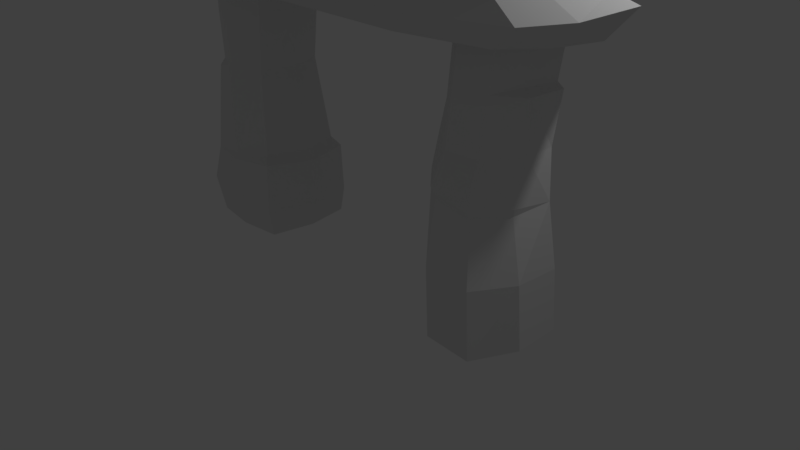 # Source: Rock1.blend  (saved by Blender 2.79.0; exported with 4.5.12 LTS)
import bpy
from mathutils import Matrix  # noqa: F401  (used for matrix-valued properties, if any)

bpy.ops.wm.read_factory_settings(use_empty=True)
scene = bpy.context.scene
scene.name = 'Scene'

# ---- collections
col_collection_1 = bpy.data.collections.new('Collection 1'); scene.collection.children.link(col_collection_1)

# ---- materials (node trees are filled in below, after node groups)
mat_rock_arch_01 = bpy.data.materials.new('Rock_Arch_01')
mat_rock_arch_01.alpha_threshold = 0.0
mat_rock_arch_01.use_transparent_shadow = False
mat_rock_arch_01.roughness = 0.5

# ---- material node trees

# ---- world
world_world = bpy.data.worlds.new('World'); scene.world = world_world
world_world.color = (0.05088, 0.05088, 0.05088)
world_world.use_sun_shadow = False
world_world.sun_shadow_jitter_overblur = 0.0
world_world.cycles.sampling_method = 'MANUAL'

# ---- cameras
cam_camera = bpy.data.cameras.new('Camera')
cam_camera.clip_end = 100.0
cam_camera.lens = 35.0
cam_camera.sensor_width = 32.0
cam_camera.sensor_height = 18.0
cam_camera.ortho_scale = 7.314
cam_camera.dof.focus_distance = 0.0
cam_camera.dof.aperture_fstop = 128.0

# ---- lights
light_lamp = bpy.data.lights.new('Lamp', 'POINT')
light_lamp.transmission_factor = 0.0
light_lamp.cutoff_distance = 30.0
light_lamp.energy = 100.0
light_lamp.shadow_buffer_clip_start = 1.001
light_lamp.shadow_soft_size = 0.1
light_lamp.shadow_maximum_resolution = 0.006
light_lamp.use_absolute_resolution = True

# ---- meshes
me_rock_arch_01 = bpy.data.meshes.new('Rock_Arch_01')
me_rock_arch_01.from_pydata([(1.464, 0.8757, -0.1421), (1.812, 1.739, -0.3816), (1.753, 0.8607, -0.5873), (1.484, 0.8809, 0.4398), (1.916, 1.694, 0.7722), (1.517, 1.727, 0.4218), (2.478, 0.8633, 0.8821), (2.609, 1.574, 0.3823), (2.368, 1.6, 0.7558), (2.387, 2.716, 0.6119), (2.622, 2.18, 0.2409), (2.61, 2.763, 0.2485), (2.663, 2.774, -0.1992), (2.278, 2.178, -0.4032), (2.291, 2.768, -0.4993), (1.578, 2.499, -0.07734), (1.835, 2.178, -0.3458), (1.522, 2.179, -0.04592), (1.568, 2.54, 0.2757), (1.942, 2.171, 0.6868), (1.947, 2.648, 0.6215), (1.513, 1.794, 0.4213), (1.913, 1.826, 0.8452), (2.623, 1.659, 0.3892), (2.736, 0.8421, 0.3766), (2.478, 0.003699, 0.8333), (2.733, 0.001704, 0.2868), (1.856, 0.003414, 0.7955), (1.867, 0.8718, 0.8443), (1.446, -0.000532, -0.23), (2.325, 0.8491, -0.5807), (2.714, -0.000582, -0.3206), (2.318, -0.001876, -0.6411), (1.499, 0.00177, 0.3797), (2.374, 1.758, 0.824), (2.355, 2.171, 0.6426), (1.836, 2.613, -0.3675), (2.675, 1.613, -0.1056), (2.724, 0.807, -0.2272), (1.561, 1.79, -0.03177), (1.517, 2.169, 0.3239), (2.622, 2.179, -0.136), (2.289, 1.717, -0.4154), (2.564, 3.302, 0.2367), (2.591, 2.821, -0.1852), (2.641, 3.3, -0.2137), (1.596, 3.301, 0.2238), (1.841, 3.299, -0.4963), (2.28, 2.815, -0.3833), (1.948, 3.303, 0.5455), (2.379, 2.81, 0.5767), (2.402, 3.303, 0.5409), (1.62, 3.3, -0.1314), (2.285, 3.299, -0.5225), (2.522, 2.842, 0.24), (-1.908, 1.012, 0.641), (-2.466, 0.9317, 0.5402), (-1.902, 0.95, 0.682), (-1.38, 1.091, 0.5189), (-1.098, 0.969, -0.0111), (-1.198, 1.089, -0.01197), (-1.915, 0.8432, -0.6924), (-1.383, 1.087, -0.5481), (-1.283, 0.9667, -0.6331), (-2.342, 2.825, 0.4477), (-2.002, 2.18, 0.5925), (-1.948, 2.95, 0.5736), (-1.309, 2.908, -0.005404), (-1.508, 2.18, 0.4302), (-1.398, 2.178, -0.009771), (-1.976, 2.681, -0.7075), (-1.573, 2.176, -0.4768), (-2.001, 2.175, -0.6564), (-2.368, 2.68, -0.6114), (-2.584, 2.167, -0.02397), (-2.543, 2.814, -0.02227), (-2.469, 2.052, -0.5778), (-2.679, 0.8364, -0.02286), (-2.673, 2.054, -0.02518), (-2.456, 2.061, 0.4235), (-2.502, 0.4976, -0.6526), (-2.628, -0.000744, -0.03749), (-2.696, 0.5, -0.009563), (-1.242, 0.3334, -0.6354), (-1.868, -0.003109, -0.7136), (-1.899, 0.4151, -0.7489), (-1.049, 0.3358, 0.01307), (-1.274, 0.001847, 0.5695), (-1.182, -0.000335, -0.01696), (-1.881, 0.4206, 0.7248), (-2.433, 0.001519, 0.553), (-1.853, 0.001959, 0.6347), (-2.486, 0.5025, 0.6392), (-1.281, 0.9968, 0.6058), (-2.486, 0.7879, -0.6087), (-1.287, -0.002572, -0.6062), (-2.377, 2.169, 0.395), (-1.515, 2.826, -0.4949), (-1.228, 0.3382, 0.6563), (-2.446, -0.0029, -0.6226), (-2.388, 2.165, -0.5547), (-1.465, 2.957, 0.4294), (-1.907, 3.302, 0.5547), (-1.412, 3.302, 0.4899), (-2.299, 3.298, -0.5126), (-1.415, 3.298, -0.5), (-2.481, 3.299, -0.0202), (-2.287, 3.301, 0.4775), (-1.913, 3.297, -0.6041), (-1.244, 3.3, -0.002642), (2.554, 3.991, 0.5522), (2.626, 3.741, 0.09989), (2.766, 3.963, 0.1089), (-0.8806, 3.962, 0.8867), (-1.418, 3.756, 0.7111), (-0.7795, 3.758, 0.818), (-1.81, 3.945, -0.4337), (-1.808, 3.74, -0.07747), (-2.024, 3.977, -0.09037), (1.49, 3.965, -0.7826), (2.211, 3.727, -0.591), (1.383, 3.726, -0.7051), (-0.8042, 3.744, 0.1645), (-1.91, 3.75, 0.3776), (1.427, 4.097, 0.006056), (2.444, 4.104, 0.4274), (2.626, 4.097, 0.09275), (2.211, 4.084, -0.5981), (1.383, 4.082, -0.7122), (-1.799, 4.097, -0.08447), (-1.404, 4.113, 0.7041), (-0.7728, 4.114, 0.8109), (1.892, 3.996, 0.7583), (1.777, 4.11, 0.697), (0.5035, 4.009, 0.8863), (0.4995, 4.113, 0.8184), (-1.582, 4.091, -0.3843), (-0.9553, 3.907, -0.6311), (-0.8385, 4.087, -0.5757), (0.2681, 3.958, -0.7073), (0.2723, 4.084, -0.6439), (-0.798, 4.1, 0.0829), (-1.895, 4.106, 0.3707), (0.3151, 4.098, 0.05301), (2.365, 3.747, 0.3823), (1.429, 3.74, 0.04324), (0.4992, 3.757, 0.8255), (0.3169, 3.742, 0.09321), (-1.594, 3.734, -0.3774), (-0.8469, 3.73, -0.5686), (0.272, 3.728, -0.6368), (1.777, 3.753, 0.7042), (2.52, 3.732, -0.3343), (2.521, 4.089, -0.3415), (2.412, 3.956, -0.73), (2.658, 3.91, -0.3684), (-1.623, 4.018, 0.7855), (-2.117, 4.045, 0.4076), (-3.318, 3.594, -0.9274), (-3.468, 3.299, -0.3276), (-3.651, 3.572, -0.3583), (1.623, 3.547, -1.02), (2.36, 3.298, -0.7255), (1.465, 3.297, -0.926), (2.856, 3.566, 0.8326), (2.868, 3.303, 0.3706), (3.187, 3.594, 0.3963), (-1.914, 3.601, 0.9585), (-2.943, 3.302, 0.6344), (-1.786, 3.303, 0.8708), (1.447, 3.301, -0.04565), (3.039, 3.3, -0.2299), (-1.752, 3.74, -0.08747), (-3.168, 3.737, -0.7523), (-3.451, 3.739, -0.3253), (-2.913, 3.742, 0.6369), (-1.745, 3.744, 0.8734), (2.868, 3.743, 0.3631), (2.36, 3.738, -0.7274), (1.465, 3.737, -0.9341), (-2.372, 3.593, -1.134), (-2.203, 3.736, -1.043), (-0.3565, 3.606, -1.163), (-0.3554, 3.737, -1.074), (2.536, 3.744, 0.7402), (1.618, 3.525, 1.013), (1.458, 3.744, 0.9189), (-0.1356, 3.59, 0.9837), (-0.1364, 3.744, 0.8963), (1.448, 3.741, 0.03787), (3.039, 3.74, -0.2332), (-0.1473, 3.741, -0.03615), (-3.087, 3.297, -0.6771), (-1.789, 3.3, -0.1302), (-0.3629, 3.296, -1.076), (-0.1625, 3.3, -0.08263), (2.536, 3.304, 0.7537), (1.458, 3.304, 0.9323), (-0.1438, 3.304, 0.8941), (-2.242, 3.296, -1.046), (-3.355, 3.301, 0.2613), (-3.333, 3.741, 0.2636), (-3.209, 3.588, 0.7947), (-3.535, 3.521, 0.2891), (2.678, 3.619, -0.8115), (3.357, 3.663, -0.2584), (1.725, -0.002505, -0.7721)], [], [(0, 1, 2), (3, 4, 5), (6, 7, 8), (9, 10, 11), (12, 13, 14), (15, 16, 17), (18, 19, 20), (21, 4, 22), (23, 8, 7), (24, 25, 26), (3, 27, 28), (2, 29, 0), (30, 31, 32), (0, 33, 3), (34, 4, 8), (20, 35, 9), (36, 13, 16), (30, 37, 38), (0, 5, 39), (28, 25, 6), (32, 2, 30), (37, 23, 7), (21, 39, 5), (18, 17, 40), (11, 41, 12), (28, 8, 4), (42, 2, 1), (43, 44, 45), (46, 15, 18), (47, 48, 36), (49, 50, 51), (46, 20, 49), (52, 36, 15), (45, 48, 53), (51, 54, 43), (40, 39, 21), (10, 37, 41), (35, 22, 34), (13, 1, 16), (35, 23, 10), (41, 42, 13), (16, 39, 17), (19, 21, 22), (26, 38, 24), (44, 11, 12), (36, 48, 14), (50, 20, 9), (44, 14, 48), (50, 11, 54), (24, 37, 7), (55, 56, 57), (58, 59, 60), (61, 62, 63), (64, 65, 66), (67, 68, 69), (70, 71, 72), (73, 74, 75), (76, 77, 78), (72, 62, 61), (69, 58, 60), (79, 55, 65), (80, 81, 82), (83, 84, 85), (86, 87, 88), (89, 90, 91), (57, 92, 89), (93, 86, 59), (63, 85, 61), (94, 82, 77), (56, 82, 92), (59, 83, 63), (83, 88, 95), (82, 90, 92), (69, 62, 71), (78, 56, 79), (75, 96, 64), (97, 69, 71), (62, 59, 63), (61, 80, 94), (93, 89, 98), (98, 91, 87), (85, 99, 80), (68, 55, 58), (76, 61, 94), (73, 72, 100), (66, 68, 101), (58, 57, 93), (102, 101, 103), (104, 70, 73), (105, 67, 97), (106, 64, 107), (104, 75, 106), (108, 97, 70), (109, 101, 67), (107, 66, 102), (100, 72, 76), (74, 79, 96), (65, 96, 79), (74, 76, 78), (110, 111, 112), (113, 114, 115), (116, 117, 118), (119, 120, 121), (122, 114, 123), (124, 125, 126), (127, 119, 128), (129, 116, 118), (130, 113, 131), (125, 112, 126), (125, 132, 110), (133, 134, 132), (131, 134, 135), (136, 137, 116), (138, 139, 137), (128, 139, 140), (130, 141, 142), (131, 143, 141), (135, 124, 143), (144, 145, 111), (145, 146, 147), (147, 115, 122), (137, 148, 116), (139, 149, 137), (139, 121, 150), (132, 144, 110), (134, 151, 132), (134, 115, 146), (147, 149, 150), (121, 147, 150), (120, 145, 121), (152, 111, 145), (143, 128, 140), (141, 140, 138), (136, 141, 138), (129, 142, 141), (153, 154, 127), (126, 155, 153), (142, 156, 130), (142, 118, 157), (124, 127, 128), (124, 126, 153), (122, 148, 149), (122, 123, 117), (156, 123, 114), (118, 123, 157), (154, 152, 120), (155, 111, 152), (158, 159, 160), (161, 162, 163), (164, 165, 166), (167, 168, 169), (170, 162, 171), (172, 173, 174), (175, 167, 176), (177, 164, 166), (178, 161, 179), (174, 158, 160), (173, 180, 158), (181, 182, 180), (179, 182, 183), (184, 185, 164), (186, 187, 185), (176, 187, 188), (178, 189, 190), (179, 191, 189), (183, 172, 191), (192, 193, 159), (193, 194, 195), (195, 163, 170), (185, 196, 164), (187, 197, 185), (187, 169, 198), (180, 192, 158), (182, 199, 180), (182, 163, 194), (198, 170, 197), (169, 195, 198), (168, 193, 169), (200, 159, 193), (191, 176, 188), (189, 188, 186), (184, 189, 186), (177, 190, 189), (201, 202, 175), (174, 203, 201), (190, 204, 178), (190, 166, 205), (172, 175, 176), (172, 174, 201), (170, 196, 197), (170, 171, 165), (204, 171, 162), (166, 171, 205), (202, 200, 168), (203, 159, 200), (0, 39, 1), (3, 28, 4), (6, 24, 7), (9, 35, 10), (12, 41, 13), (15, 36, 16), (18, 40, 19), (21, 5, 4), (23, 34, 8), (24, 6, 25), (3, 33, 27), (2, 206, 29), (30, 38, 31), (0, 29, 33), (34, 22, 4), (20, 19, 35), (36, 14, 13), (30, 42, 37), (0, 3, 5), (28, 27, 25), (32, 206, 2), (18, 15, 17), (11, 10, 41), (28, 6, 8), (42, 30, 2), (43, 54, 44), (46, 52, 15), (47, 53, 48), (49, 20, 50), (46, 18, 20), (52, 47, 36), (45, 44, 48), (51, 50, 54), (40, 17, 39), (10, 23, 37), (35, 19, 22), (13, 42, 1), (35, 34, 23), (41, 37, 42), (16, 1, 39), (19, 40, 21), (26, 31, 38), (44, 54, 11), (44, 12, 14), (50, 9, 11), (24, 38, 37), (58, 93, 59), (64, 96, 65), (67, 101, 68), (70, 97, 71), (73, 100, 74), (76, 94, 77), (72, 71, 62), (69, 68, 58), (79, 56, 55), (80, 99, 81), (83, 95, 84), (86, 98, 87), (89, 92, 90), (57, 56, 92), (93, 98, 86), (63, 83, 85), (94, 80, 82), (56, 77, 82), (59, 86, 83), (83, 86, 88), (82, 81, 90), (69, 60, 62), (78, 77, 56), (75, 74, 96), (97, 67, 69), (62, 60, 59), (61, 85, 80), (93, 57, 89), (98, 89, 91), (85, 84, 99), (68, 65, 55), (76, 72, 61), (73, 70, 72), (66, 65, 68), (58, 55, 57), (102, 66, 101), (104, 108, 70), (105, 109, 67), (106, 75, 64), (104, 73, 75), (108, 105, 97), (109, 103, 101), (107, 64, 66), (74, 78, 79), (74, 100, 76), (110, 144, 111), (113, 156, 114), (116, 148, 117), (119, 154, 120), (122, 115, 114), (124, 133, 125), (127, 154, 119), (129, 136, 116), (130, 156, 113), (125, 110, 112), (125, 133, 132), (133, 135, 134), (131, 113, 134), (136, 138, 137), (138, 140, 139), (128, 119, 139), (130, 131, 141), (131, 135, 143), (135, 133, 124), (144, 151, 145), (145, 151, 146), (147, 146, 115), (137, 149, 148), (139, 150, 149), (139, 119, 121), (132, 151, 144), (134, 146, 151), (134, 113, 115), (147, 122, 149), (121, 145, 147), (120, 152, 145), (143, 124, 128), (141, 143, 140), (136, 129, 141), (153, 155, 154), (126, 112, 155), (142, 157, 156), (142, 129, 118), (124, 153, 127), (122, 117, 148), (156, 157, 123), (118, 117, 123), (154, 155, 152), (155, 112, 111), (158, 192, 159), (161, 204, 162), (164, 196, 165), (167, 202, 168), (170, 163, 162), (172, 181, 173), (175, 202, 167), (177, 184, 164), (178, 204, 161), (174, 173, 158), (173, 181, 180), (181, 183, 182), (179, 161, 182), (184, 186, 185), (186, 188, 187), (176, 167, 187), (178, 179, 189), (179, 183, 191), (183, 181, 172), (192, 199, 193), (193, 199, 194), (195, 194, 163), (185, 197, 196), (187, 198, 197), (187, 167, 169), (180, 199, 192), (182, 194, 199), (182, 161, 163), (198, 195, 170), (169, 193, 195), (168, 200, 193), (191, 172, 176), (189, 191, 188), (184, 177, 189), (201, 203, 202), (174, 160, 203), (190, 205, 204), (190, 177, 166), (172, 201, 175), (170, 165, 196), (204, 205, 171), (166, 165, 171), (202, 203, 200), (203, 160, 159)])
me_rock_arch_01.polygons.foreach_set('use_smooth', [True] * 374)
_k = set([(0, 1), (0, 2), (0, 3), (0, 5), (0, 29), (0, 33), (0, 39), (1, 2), (1, 13), (1, 16), (1, 39), (1, 42), (2, 29), (2, 30), (2, 32), (2, 42), (2, 206), (3, 4), (3, 5), (3, 27), (3, 28), (3, 33), (4, 5), (4, 8), (4, 21), (4, 22), (4, 28), (4, 34), (5, 21), (5, 39), (6, 7), (6, 8), (6, 24), (6, 25), (6, 28), (7, 8), (7, 23), (7, 24), (7, 37), (8, 23), (8, 28), (8, 34), (9, 10), (9, 11), (9, 20), (9, 35), (9, 50), (10, 11), (10, 23), (10, 35), (10, 37), (10, 41), (11, 12), (11, 41), (11, 44), (11, 50), (11, 54), (12, 13), (12, 14), (12, 41), (12, 44), (13, 14), (13, 16), (13, 36), (13, 41), (13, 42), (14, 36), (14, 44), (14, 48), (15, 16), (15, 17), (15, 18), (15, 36), (15, 46), (15, 52), (16, 17), (16, 36), (16, 39), (17, 18), (17, 39), (17, 40), (18, 19), (18, 20), (18, 40), (18, 46), (19, 20), (19, 21), (19, 22), (19, 35), (19, 40), (20, 35), (20, 46), (20, 49), (20, 50), (21, 22), (21, 39), (21, 40), (22, 34), (23, 34), (23, 35), (23, 37), (24, 25), (24, 26), (24, 37), (24, 38), (25, 28), (27, 28), (30, 31), (30, 32), (30, 37), (30, 38), (30, 42), (31, 38), (34, 35), (36, 47), (36, 48), (36, 52), (37, 38), (37, 41), (37, 42), (39, 40), (41, 42), (43, 44), (43, 54), (44, 45), (44, 48), (44, 54), (45, 48), (47, 48), (48, 53), (49, 50), (50, 51), (50, 54), (51, 54), (55, 56), (55, 57), (55, 58), (55, 65), (55, 68), (55, 79), (56, 57), (56, 77), (56, 78), (56, 79), (56, 82), (56, 92), (57, 58), (57, 89), (57, 92), (57, 93), (58, 59), (58, 60), (58, 68), (58, 69), (58, 93), (59, 60), (59, 62), (59, 63), (59, 86), (59, 93), (60, 62), (60, 69), (61, 62), (61, 63), (61, 72), (61, 76), (61, 80), (61, 85), (61, 94), (62, 63), (62, 69), (62, 71), (62, 72), (63, 83), (63, 85), (64, 65), (64, 66), (64, 75), (64, 96), (64, 106), (64, 107), (65, 66), (65, 68), (65, 79), (65, 96), (66, 68), (66, 101), (66, 102), (66, 107), (67, 68), (67, 69), (67, 97), (67, 101), (67, 105), (67, 109), (68, 69), (68, 101), (69, 71), (69, 97), (70, 71), (70, 72), (70, 73), (70, 97), (70, 108), (71, 72), (71, 97), (72, 73), (72, 76), (72, 100), (73, 74), (73, 75), (73, 100), (73, 104), (74, 75), (74, 78), (74, 79), (74, 96), (74, 100), (75, 96), (75, 104), (75, 106), (76, 77), (76, 78), (76, 94), (76, 100), (77, 78), (77, 82), (77, 94), (78, 79), (79, 96), (80, 81), (80, 82), (80, 85), (80, 94), (80, 99), (81, 82), (82, 90), (82, 92), (82, 94), (83, 84), (83, 85), (83, 86), (83, 88), (83, 95), (84, 85), (85, 99), (86, 87), (86, 88), (86, 93), (86, 98), (87, 98), (89, 90), (89, 91), (89, 92), (89, 98), (90, 92), (91, 98), (93, 98), (97, 105), (97, 108), (101, 102), (101, 103), (101, 109), (110, 111), (110, 112), (110, 125), (110, 132), (110, 144), (111, 112), (111, 144), (111, 152), (111, 155), (112, 125), (112, 126), (112, 155), (113, 115), (113, 130), (113, 131), (113, 134), (113, 156), (114, 115), (114, 123), (114, 156), (115, 134), (115, 146), (116, 117), (116, 118), (116, 129), (116, 136), (116, 137), (116, 148), (117, 118), (117, 123), (117, 148), (118, 123), (118, 129), (118, 142), (118, 157), (119, 120), (119, 121), (119, 127), (119, 128), (119, 139), (119, 154), (120, 121), (120, 152), (120, 154), (121, 150), (123, 156), (123, 157), (125, 126), (125, 132), (125, 133), (126, 153), (126, 155), (127, 128), (127, 153), (127, 154), (128, 139), (128, 140), (129, 136), (129, 142), (130, 131), (130, 142), (130, 156), (131, 134), (131, 135), (132, 133), (132, 134), (132, 144), (132, 151), (133, 135), (134, 135), (134, 146), (134, 151), (136, 137), (136, 138), (137, 138), (137, 139), (137, 149), (138, 139), (138, 140), (139, 149), (142, 156), (142, 157), (144, 151), (146, 151), (148, 149), (149, 150), (152, 154), (152, 155), (153, 154), (153, 155), (154, 155), (156, 157), (158, 159), (158, 160), (158, 173), (158, 174), (158, 180), (158, 192), (159, 160), (159, 192), (159, 200), (159, 203), (160, 174), (160, 203), (161, 162), (161, 163), (161, 178), (161, 179), (161, 182), (161, 204), (162, 163), (162, 171), (162, 204), (163, 182), (163, 194), (164, 165), (164, 166), (164, 177), (164, 184), (164, 185), (164, 196), (165, 166), (165, 171), (165, 196), (166, 171), (166, 177), (166, 190), (166, 205), (167, 168), (167, 169), (167, 175), (167, 176), (167, 187), (167, 202), (168, 169), (168, 200), (168, 202), (169, 198), (171, 204), (171, 205), (173, 174), (173, 180), (173, 181), (174, 201), (174, 203), (175, 176), (175, 201), (175, 202), (176, 187), (176, 188), (177, 184), (177, 190), (178, 179), (178, 190), (178, 204), (179, 182), (179, 183), (180, 181), (180, 182), (180, 192), (180, 199), (181, 183), (182, 183), (182, 194), (182, 199), (184, 185), (184, 186), (185, 186), (185, 187), (185, 197), (186, 187), (186, 188), (187, 197), (190, 204), (190, 205), (192, 199), (194, 199), (196, 197), (197, 198), (200, 202), (200, 203), (201, 202), (201, 203), (202, 203), (204, 205)])
me_rock_arch_01.attributes.new('sharp_edge', 'BOOLEAN', 'EDGE').data.foreach_set('value', [ (min(e.vertices), max(e.vertices)) in _k for e in me_rock_arch_01.edges])
_uv = me_rock_arch_01.uv_layers.new(name='UVMap')
_uv.uv.foreach_set('vector', [0.5831, 0.3761, 0.5845, 0.373, 0.5849, 0.3762, 0.5818, 0.3536, 0.5834, 0.3566, 0.5819, 0.3567, 0.5776, 0.3537, 0.5795, 0.3562, 0.5781, 0.3564, 0.5787, 0.3604, 0.58, 0.3584, 0.5801, 0.3605, 0.5632, 0.3749, 0.5618, 0.377, 0.5618, 0.3748, 0.5834, 0.3702, 0.5845, 0.3714, 0.5832, 0.3713, 0.5819, 0.3597, 0.5835, 0.3583, 0.5834, 0.3601, 0.5819, 0.357, 0.5834, 0.3566, 0.5834, 0.357, 0.5794, 0.3565, 0.5781, 0.3564, 0.5795, 0.3562, 0.5794, 0.3536, 0.5777, 0.3506, 0.5797, 0.3505, 0.5818, 0.3536, 0.5833, 0.3504, 0.5833, 0.3536, 0.5849, 0.3762, 0.5832, 0.3793, 0.5831, 0.3761, 0.5621, 0.3818, 0.5636, 0.3849, 0.5621, 0.3848, 0.5831, 0.3761, 0.5812, 0.3791, 0.5812, 0.3759, 0.585, 0.3568, 0.5834, 0.3566, 0.585, 0.3562, 0.5834, 0.3601, 0.5849, 0.3584, 0.5849, 0.3603, 0.5603, 0.3755, 0.5618, 0.377, 0.5603, 0.3771, 0.5621, 0.3818, 0.5634, 0.3791, 0.5636, 0.382, 0.5831, 0.3761, 0.5815, 0.3728, 0.5831, 0.3727, 0.5833, 0.3536, 0.5855, 0.3504, 0.5855, 0.3536, 0.5621, 0.3848, 0.5601, 0.3818, 0.5621, 0.3818, 0.5812, 0.3563, 0.5794, 0.3565, 0.5795, 0.3562, 0.5815, 0.3726, 0.5831, 0.3727, 0.5815, 0.3728, 0.5822, 0.3699, 0.5832, 0.3713, 0.5819, 0.3712, 0.5801, 0.3605, 0.5814, 0.3584, 0.5817, 0.3605, 0.5833, 0.3536, 0.585, 0.3562, 0.5834, 0.3566, 0.5619, 0.3787, 0.5601, 0.3818, 0.5603, 0.3787, 0.5802, 0.3625, 0.5816, 0.3607, 0.5818, 0.3624, 0.5826, 0.3672, 0.5834, 0.3702, 0.5822, 0.3699, 0.5636, 0.3779, 0.5653, 0.3763, 0.566, 0.3779, 0.5834, 0.3624, 0.5849, 0.3607, 0.585, 0.3625, 0.582, 0.3625, 0.5834, 0.3601, 0.5834, 0.3624, 0.5838, 0.3673, 0.5847, 0.3698, 0.5834, 0.3702, 0.5637, 0.3748, 0.5653, 0.3763, 0.5636, 0.3763, 0.5791, 0.3625, 0.5801, 0.3608, 0.5802, 0.3625, 0.5819, 0.3712, 0.5831, 0.3727, 0.5815, 0.3726, 0.58, 0.3584, 0.5812, 0.3563, 0.5814, 0.3584, 0.5849, 0.3584, 0.5834, 0.357, 0.585, 0.3568, 0.5618, 0.377, 0.5603, 0.3787, 0.5603, 0.3771, 0.5786, 0.3584, 0.5794, 0.3565, 0.58, 0.3584, 0.5631, 0.3771, 0.5619, 0.3787, 0.5618, 0.377, 0.5845, 0.3714, 0.5831, 0.3727, 0.5832, 0.3713, 0.5835, 0.3583, 0.5819, 0.357, 0.5834, 0.357, 0.5797, 0.3505, 0.5816, 0.3534, 0.5794, 0.3536, 0.5778, 0.365, 0.5789, 0.3661, 0.5776, 0.3652, 0.5791, 0.3625, 0.578, 0.3637, 0.5777, 0.3634, 0.5849, 0.3607, 0.5834, 0.3601, 0.5849, 0.3603, 0.5778, 0.365, 0.5777, 0.3634, 0.578, 0.3637, 0.5788, 0.3607, 0.5801, 0.3605, 0.5801, 0.3608, 0.5794, 0.3536, 0.5812, 0.3563, 0.5795, 0.3562, 0.5748, 0.3755, 0.5767, 0.3758, 0.5747, 0.3757, 0.5722, 0.3724, 0.5712, 0.3705, 0.5716, 0.3705, 0.5788, 0.376, 0.5807, 0.3752, 0.5811, 0.3756, 0.5763, 0.3689, 0.5751, 0.3712, 0.5748, 0.3685, 0.5549, 0.3773, 0.5565, 0.38, 0.5549, 0.38, 0.5787, 0.3693, 0.5801, 0.3712, 0.5786, 0.3712, 0.567, 0.378, 0.5692, 0.3761, 0.5692, 0.3784, 0.5672, 0.3757, 0.5692, 0.3712, 0.5693, 0.3757, 0.5786, 0.3712, 0.5807, 0.3752, 0.5788, 0.376, 0.5549, 0.38, 0.5567, 0.3839, 0.5548, 0.3839, 0.5767, 0.3717, 0.5748, 0.3755, 0.5751, 0.3712, 0.5669, 0.3701, 0.5691, 0.3682, 0.5693, 0.37, 0.5812, 0.3779, 0.579, 0.3791, 0.5788, 0.3776, 0.578, 0.3814, 0.5768, 0.3835, 0.5768, 0.3813, 0.5747, 0.3777, 0.5767, 0.3792, 0.5746, 0.3792, 0.5747, 0.3757, 0.5768, 0.3773, 0.5747, 0.3777, 0.5803, 0.3837, 0.578, 0.3814, 0.5803, 0.3814, 0.5811, 0.3756, 0.5788, 0.3776, 0.5788, 0.376, 0.5671, 0.3711, 0.5693, 0.37, 0.5692, 0.3712, 0.5709, 0.3716, 0.5693, 0.37, 0.5712, 0.3701, 0.5803, 0.3814, 0.5781, 0.3791, 0.5803, 0.3792, 0.5781, 0.3791, 0.5768, 0.3813, 0.5769, 0.3792, 0.5693, 0.37, 0.5709, 0.3682, 0.5712, 0.3701, 0.5549, 0.38, 0.553, 0.3839, 0.5533, 0.38, 0.5693, 0.3757, 0.5709, 0.3716, 0.5706, 0.3757, 0.5692, 0.3784, 0.5704, 0.3761, 0.5706, 0.3785, 0.5533, 0.3776, 0.5549, 0.38, 0.5533, 0.38, 0.5722, 0.3685, 0.5712, 0.3705, 0.5719, 0.3682, 0.5788, 0.376, 0.5768, 0.3773, 0.5769, 0.3763, 0.5726, 0.3756, 0.5747, 0.3777, 0.5724, 0.378, 0.5724, 0.378, 0.5746, 0.3792, 0.5726, 0.3792, 0.5788, 0.3776, 0.577, 0.3791, 0.5768, 0.3773, 0.5734, 0.3712, 0.5748, 0.3755, 0.5729, 0.3752, 0.577, 0.3717, 0.5788, 0.376, 0.5769, 0.3763, 0.5773, 0.3694, 0.5786, 0.3712, 0.5773, 0.3713, 0.5748, 0.3685, 0.5734, 0.3712, 0.5732, 0.3684, 0.5729, 0.3752, 0.5747, 0.3757, 0.5726, 0.3756, 0.5747, 0.3672, 0.5732, 0.3684, 0.573, 0.3672, 0.5776, 0.3672, 0.5787, 0.3693, 0.5773, 0.3694, 0.5532, 0.3759, 0.5549, 0.3773, 0.5533, 0.3776, 0.5692, 0.3802, 0.5706, 0.3785, 0.5706, 0.3802, 0.5673, 0.3802, 0.5692, 0.3784, 0.5692, 0.3802, 0.579, 0.3672, 0.5804, 0.3689, 0.5787, 0.3693, 0.5549, 0.3759, 0.5565, 0.3772, 0.5549, 0.3773, 0.5761, 0.3672, 0.5748, 0.3685, 0.5747, 0.3672, 0.5773, 0.3713, 0.5786, 0.3712, 0.577, 0.3717, 0.5692, 0.3761, 0.5706, 0.3757, 0.5704, 0.3761, 0.5751, 0.3712, 0.5764, 0.3712, 0.5767, 0.3717, 0.5692, 0.3761, 0.5672, 0.3757, 0.5693, 0.3757, 0.8995, 0.3625, 0.9003, 0.3642, 0.8996, 0.3642, 0.9094, 0.3627, 0.9088, 0.3647, 0.9087, 0.3623, 0.8777, 0.3792, 0.8769, 0.378, 0.8777, 0.3777, 0.9075, 0.3757, 0.9085, 0.373, 0.9084, 0.376, 0.895, 0.3545, 0.8932, 0.3521, 0.8945, 0.3504, 0.8897, 0.3634, 0.8914, 0.367, 0.8902, 0.3677, 0.8877, 0.3663, 0.8869, 0.3637, 0.8872, 0.3633, 0.8889, 0.3517, 0.8876, 0.3517, 0.8888, 0.3509, 0.91, 0.3646, 0.9094, 0.3627, 0.91, 0.3623, 0.8914, 0.367, 0.8903, 0.3682, 0.8902, 0.3677, 0.8914, 0.367, 0.8924, 0.3649, 0.8918, 0.3674, 0.91, 0.3532, 0.9096, 0.3577, 0.9096, 0.3527, 0.91, 0.3623, 0.9096, 0.3577, 0.91, 0.3577, 0.9072, 0.3866, 0.9078, 0.3844, 0.9077, 0.3874, 0.9072, 0.384, 0.9076, 0.38, 0.9078, 0.3844, 0.9072, 0.376, 0.9076, 0.38, 0.9072, 0.38, 0.8917, 0.353, 0.8896, 0.3553, 0.8905, 0.3512, 0.8922, 0.3552, 0.8897, 0.3593, 0.8896, 0.3553, 0.8924, 0.3598, 0.8897, 0.3634, 0.8897, 0.3593, 0.8936, 0.3659, 0.895, 0.3626, 0.8945, 0.3669, 0.895, 0.3626, 0.8924, 0.3591, 0.895, 0.3586, 0.895, 0.3586, 0.8927, 0.3544, 0.895, 0.3545, 0.9078, 0.3844, 0.9085, 0.3867, 0.9077, 0.3874, 0.9076, 0.38, 0.9084, 0.384, 0.9078, 0.3844, 0.9076, 0.38, 0.9084, 0.376, 0.9084, 0.38, 0.9096, 0.3527, 0.9088, 0.3512, 0.9096, 0.3504, 0.9096, 0.3577, 0.9088, 0.3532, 0.9096, 0.3527, 0.9096, 0.3577, 0.9087, 0.3623, 0.9087, 0.3577, 0.895, 0.3586, 0.8976, 0.3545, 0.8976, 0.3586, 0.8976, 0.3626, 0.895, 0.3586, 0.8976, 0.3586, 0.897, 0.3656, 0.895, 0.3626, 0.8976, 0.3626, 0.8961, 0.3666, 0.8945, 0.3669, 0.895, 0.3626, 0.8897, 0.3593, 0.8872, 0.3633, 0.8872, 0.3593, 0.8896, 0.3553, 0.8872, 0.3593, 0.8873, 0.3552, 0.8879, 0.3525, 0.8896, 0.3553, 0.8873, 0.3552, 0.8889, 0.3517, 0.8905, 0.3512, 0.8896, 0.3553, 0.8886, 0.3674, 0.8873, 0.367, 0.8877, 0.3663, 0.8991, 0.3642, 0.8997, 0.3659, 0.8991, 0.3657, 0.8905, 0.3512, 0.892, 0.3522, 0.8917, 0.353, 0.8905, 0.3512, 0.8888, 0.3509, 0.8905, 0.3504, 0.8897, 0.3634, 0.8877, 0.3663, 0.8872, 0.3633, 0.8897, 0.3634, 0.8902, 0.3677, 0.8886, 0.3674, 0.895, 0.3545, 0.8971, 0.3517, 0.8976, 0.3545, 0.895, 0.3545, 0.8945, 0.3504, 0.8961, 0.3509, 0.9097, 0.3654, 0.9088, 0.3666, 0.9088, 0.3647, 0.8777, 0.3777, 0.8767, 0.3763, 0.8777, 0.3759, 0.8974, 0.3663, 0.8961, 0.3666, 0.897, 0.3656, 0.8997, 0.3659, 0.9003, 0.3642, 0.9004, 0.3657, 0.715, 0.3771, 0.714, 0.3749, 0.715, 0.3748, 0.7288, 0.357, 0.7298, 0.3542, 0.7297, 0.3575, 0.7092, 0.3516, 0.7076, 0.3516, 0.7077, 0.3504, 0.7309, 0.3676, 0.7299, 0.3714, 0.7299, 0.3672, 0.7062, 0.3568, 0.7038, 0.3535, 0.7055, 0.351, 0.6991, 0.369, 0.7013, 0.3742, 0.6997, 0.3752, 0.7315, 0.3713, 0.7309, 0.3676, 0.7314, 0.367, 0.698, 0.3521, 0.6964, 0.3521, 0.698, 0.351, 0.7282, 0.3542, 0.7288, 0.357, 0.7282, 0.3575, 0.6997, 0.3752, 0.7019, 0.3747, 0.6998, 0.3759, 0.7013, 0.3742, 0.7027, 0.3714, 0.7019, 0.3747, 0.7282, 0.3708, 0.7286, 0.3642, 0.7287, 0.3715, 0.7282, 0.3575, 0.7286, 0.3642, 0.7282, 0.3642, 0.7315, 0.3516, 0.7307, 0.3548, 0.7309, 0.3504, 0.7314, 0.3554, 0.7309, 0.3611, 0.7307, 0.3548, 0.7314, 0.367, 0.7309, 0.3611, 0.7314, 0.3612, 0.7018, 0.3541, 0.699, 0.3573, 0.7001, 0.3516, 0.7024, 0.3574, 0.6991, 0.3631, 0.699, 0.3573, 0.7027, 0.364, 0.6991, 0.369, 0.6991, 0.3631, 0.7043, 0.3733, 0.7062, 0.3685, 0.7056, 0.3747, 0.7062, 0.3685, 0.7027, 0.3634, 0.7062, 0.3626, 0.7062, 0.3626, 0.7031, 0.3568, 0.7062, 0.3568, 0.7307, 0.3548, 0.7299, 0.3516, 0.7309, 0.3504, 0.7309, 0.3611, 0.7299, 0.3554, 0.7307, 0.3548, 0.7309, 0.3611, 0.7299, 0.3672, 0.7299, 0.3612, 0.7287, 0.3715, 0.7299, 0.3739, 0.7288, 0.3748, 0.7286, 0.3642, 0.7298, 0.371, 0.7287, 0.3715, 0.7286, 0.3642, 0.7297, 0.3575, 0.7297, 0.3642, 0.7097, 0.3625, 0.7062, 0.3568, 0.7097, 0.3567, 0.7097, 0.3685, 0.7062, 0.3626, 0.7097, 0.3625, 0.7089, 0.3727, 0.7062, 0.3685, 0.7097, 0.3685, 0.7076, 0.3742, 0.7056, 0.3747, 0.7062, 0.3685, 0.6991, 0.3631, 0.6957, 0.3688, 0.6958, 0.363, 0.699, 0.3573, 0.6958, 0.363, 0.6959, 0.3572, 0.6967, 0.3533, 0.699, 0.3573, 0.6959, 0.3572, 0.698, 0.3521, 0.7001, 0.3516, 0.699, 0.3573, 0.6977, 0.3747, 0.6958, 0.3741, 0.6964, 0.3731, 0.6997, 0.3752, 0.6976, 0.3754, 0.6977, 0.3747, 0.7001, 0.3516, 0.7022, 0.353, 0.7018, 0.3541, 0.7001, 0.3516, 0.698, 0.351, 0.7003, 0.3504, 0.6991, 0.369, 0.6964, 0.3731, 0.6957, 0.3688, 0.6991, 0.369, 0.6997, 0.3752, 0.6977, 0.3747, 0.7062, 0.3568, 0.709, 0.3528, 0.7097, 0.3567, 0.7062, 0.3568, 0.7055, 0.351, 0.7076, 0.3516, 0.7286, 0.3531, 0.7299, 0.3516, 0.7298, 0.3542, 0.7007, 0.3759, 0.7017, 0.3781, 0.7004, 0.3783, 0.7095, 0.3737, 0.7076, 0.3742, 0.7089, 0.3727, 0.7149, 0.3727, 0.714, 0.3749, 0.7141, 0.373, 0.5831, 0.3761, 0.5831, 0.3727, 0.5845, 0.373, 0.5818, 0.3536, 0.5833, 0.3536, 0.5834, 0.3566, 0.5776, 0.3537, 0.5794, 0.3536, 0.5795, 0.3562, 0.5787, 0.3604, 0.5786, 0.3584, 0.58, 0.3584, 0.5632, 0.3749, 0.5631, 0.3771, 0.5618, 0.377, 0.5834, 0.3702, 0.5847, 0.3698, 0.5845, 0.3714, 0.5819, 0.3597, 0.5818, 0.3584, 0.5835, 0.3583, 0.5819, 0.357, 0.5819, 0.3567, 0.5834, 0.3566, 0.5794, 0.3565, 0.5779, 0.3569, 0.5781, 0.3564, 0.5794, 0.3536, 0.5776, 0.3537, 0.5777, 0.3506, 0.5818, 0.3536, 0.5818, 0.3505, 0.5833, 0.3504, 0.5849, 0.3762, 0.5853, 0.3794, 0.5832, 0.3793, 0.5621, 0.3818, 0.5636, 0.382, 0.5636, 0.3849, 0.5831, 0.3761, 0.5832, 0.3793, 0.5812, 0.3791, 0.585, 0.3568, 0.5834, 0.357, 0.5834, 0.3566, 0.5834, 0.3601, 0.5835, 0.3583, 0.5849, 0.3584, 0.5603, 0.3755, 0.5618, 0.3748, 0.5618, 0.377, 0.5621, 0.3818, 0.5619, 0.3787, 0.5634, 0.3791, 0.5831, 0.3761, 0.5812, 0.3759, 0.5815, 0.3728, 0.5833, 0.3536, 0.5833, 0.3504, 0.5855, 0.3504, 0.5621, 0.3848, 0.56, 0.3849, 0.5601, 0.3818, 0.5822, 0.3699, 0.5834, 0.3702, 0.5832, 0.3713, 0.5801, 0.3605, 0.58, 0.3584, 0.5814, 0.3584, 0.5833, 0.3536, 0.5855, 0.3536, 0.585, 0.3562, 0.5619, 0.3787, 0.5621, 0.3818, 0.5601, 0.3818, 0.5802, 0.3625, 0.5801, 0.3608, 0.5816, 0.3607, 0.5826, 0.3672, 0.5838, 0.3673, 0.5834, 0.3702, 0.5636, 0.3779, 0.5636, 0.3763, 0.5653, 0.3763, 0.5834, 0.3624, 0.5834, 0.3601, 0.5849, 0.3607, 0.582, 0.3625, 0.5819, 0.3597, 0.5834, 0.3601, 0.5838, 0.3673, 0.5853, 0.3673, 0.5847, 0.3698, 0.5637, 0.3748, 0.5654, 0.3751, 0.5653, 0.3763, 0.5791, 0.3625, 0.5788, 0.3607, 0.5801, 0.3608, 0.5819, 0.3712, 0.5832, 0.3713, 0.5831, 0.3727, 0.58, 0.3584, 0.5794, 0.3565, 0.5812, 0.3563, 0.5849, 0.3584, 0.5835, 0.3583, 0.5834, 0.357, 0.5618, 0.377, 0.5619, 0.3787, 0.5603, 0.3787, 0.5786, 0.3584, 0.5779, 0.3569, 0.5794, 0.3565, 0.5631, 0.3771, 0.5634, 0.3791, 0.5619, 0.3787, 0.5845, 0.3714, 0.5845, 0.373, 0.5831, 0.3727, 0.5835, 0.3583, 0.5818, 0.3584, 0.5819, 0.357, 0.5797, 0.3505, 0.5818, 0.3504, 0.5816, 0.3534, 0.5778, 0.365, 0.5791, 0.3658, 0.5789, 0.3661, 0.5778, 0.365, 0.5776, 0.3652, 0.5777, 0.3634, 0.5788, 0.3607, 0.5787, 0.3604, 0.5801, 0.3605, 0.5794, 0.3536, 0.5816, 0.3534, 0.5812, 0.3563, 0.5722, 0.3724, 0.5719, 0.3727, 0.5712, 0.3705, 0.5763, 0.3689, 0.5764, 0.3712, 0.5751, 0.3712, 0.5549, 0.3773, 0.5565, 0.3772, 0.5565, 0.38, 0.5787, 0.3693, 0.5804, 0.3689, 0.5801, 0.3712, 0.567, 0.378, 0.5672, 0.3761, 0.5692, 0.3761, 0.5672, 0.3757, 0.5671, 0.3711, 0.5692, 0.3712, 0.5786, 0.3712, 0.5801, 0.3712, 0.5807, 0.3752, 0.5549, 0.38, 0.5565, 0.38, 0.5567, 0.3839, 0.5767, 0.3717, 0.5767, 0.3758, 0.5748, 0.3755, 0.5669, 0.3701, 0.5669, 0.3682, 0.5691, 0.3682, 0.5812, 0.3779, 0.581, 0.3791, 0.579, 0.3791, 0.578, 0.3814, 0.578, 0.3838, 0.5768, 0.3835, 0.5747, 0.3777, 0.5768, 0.3773, 0.5767, 0.3792, 0.5747, 0.3757, 0.5767, 0.3758, 0.5768, 0.3773, 0.5803, 0.3837, 0.578, 0.3838, 0.578, 0.3814, 0.5811, 0.3756, 0.5812, 0.3779, 0.5788, 0.3776, 0.5671, 0.3711, 0.5669, 0.3701, 0.5693, 0.37, 0.5709, 0.3716, 0.5692, 0.3712, 0.5693, 0.37, 0.5803, 0.3814, 0.578, 0.3814, 0.5781, 0.3791, 0.5781, 0.3791, 0.578, 0.3814, 0.5768, 0.3813, 0.5693, 0.37, 0.5691, 0.3682, 0.5709, 0.3682, 0.5549, 0.38, 0.5548, 0.3839, 0.553, 0.3839, 0.5693, 0.3757, 0.5692, 0.3712, 0.5709, 0.3716, 0.5692, 0.3784, 0.5692, 0.3761, 0.5704, 0.3761, 0.5533, 0.3776, 0.5549, 0.3773, 0.5549, 0.38, 0.5722, 0.3685, 0.5716, 0.3705, 0.5712, 0.3705, 0.5788, 0.376, 0.5788, 0.3776, 0.5768, 0.3773, 0.5726, 0.3756, 0.5747, 0.3757, 0.5747, 0.3777, 0.5724, 0.378, 0.5747, 0.3777, 0.5746, 0.3792, 0.5788, 0.3776, 0.579, 0.3791, 0.577, 0.3791, 0.5734, 0.3712, 0.5751, 0.3712, 0.5748, 0.3755, 0.577, 0.3717, 0.5786, 0.3712, 0.5788, 0.376, 0.5773, 0.3694, 0.5787, 0.3693, 0.5786, 0.3712, 0.5748, 0.3685, 0.5751, 0.3712, 0.5734, 0.3712, 0.5729, 0.3752, 0.5748, 0.3755, 0.5747, 0.3757, 0.5747, 0.3672, 0.5748, 0.3685, 0.5732, 0.3684, 0.5776, 0.3672, 0.579, 0.3672, 0.5787, 0.3693, 0.5532, 0.3759, 0.5549, 0.3759, 0.5549, 0.3773, 0.5692, 0.3802, 0.5692, 0.3784, 0.5706, 0.3785, 0.5673, 0.3802, 0.567, 0.378, 0.5692, 0.3784, 0.579, 0.3672, 0.5807, 0.3672, 0.5804, 0.3689, 0.5549, 0.3759, 0.5567, 0.3759, 0.5565, 0.3772, 0.5761, 0.3672, 0.5763, 0.3689, 0.5748, 0.3685, 0.5692, 0.3761, 0.5693, 0.3757, 0.5706, 0.3757, 0.5692, 0.3761, 0.5672, 0.3761, 0.5672, 0.3757, 0.8995, 0.3625, 0.9004, 0.3631, 0.9003, 0.3642, 0.9094, 0.3627, 0.9097, 0.3654, 0.9088, 0.3647, 0.8777, 0.3792, 0.877, 0.3793, 0.8769, 0.378, 0.9075, 0.3757, 0.9076, 0.3723, 0.9085, 0.373, 0.895, 0.3545, 0.8927, 0.3544, 0.8932, 0.3521, 0.8897, 0.3634, 0.8922, 0.3645, 0.8914, 0.367, 0.8877, 0.3663, 0.8873, 0.367, 0.8869, 0.3637, 0.8889, 0.3517, 0.8879, 0.3525, 0.8876, 0.3517, 0.91, 0.3646, 0.9097, 0.3654, 0.9094, 0.3627, 0.8914, 0.367, 0.8918, 0.3674, 0.8903, 0.3682, 0.8914, 0.367, 0.8922, 0.3645, 0.8924, 0.3649, 0.91, 0.3532, 0.91, 0.3577, 0.9096, 0.3577, 0.91, 0.3623, 0.9094, 0.3627, 0.9096, 0.3577, 0.9072, 0.3866, 0.9072, 0.384, 0.9078, 0.3844, 0.9072, 0.384, 0.9072, 0.38, 0.9076, 0.38, 0.9072, 0.376, 0.9075, 0.3757, 0.9076, 0.38, 0.8917, 0.353, 0.8922, 0.3552, 0.8896, 0.3553, 0.8922, 0.3552, 0.8924, 0.3598, 0.8897, 0.3593, 0.8924, 0.3598, 0.8922, 0.3645, 0.8897, 0.3634, 0.8936, 0.3659, 0.8926, 0.3637, 0.895, 0.3626, 0.895, 0.3626, 0.8926, 0.3637, 0.8924, 0.3591, 0.895, 0.3586, 0.8924, 0.3591, 0.8927, 0.3544, 0.9078, 0.3844, 0.9084, 0.384, 0.9085, 0.3867, 0.9076, 0.38, 0.9084, 0.38, 0.9084, 0.384, 0.9076, 0.38, 0.9075, 0.3757, 0.9084, 0.376, 0.9096, 0.3527, 0.9088, 0.3532, 0.9088, 0.3512, 0.9096, 0.3577, 0.9087, 0.3577, 0.9088, 0.3532, 0.9096, 0.3577, 0.9094, 0.3627, 0.9087, 0.3623, 0.895, 0.3586, 0.895, 0.3545, 0.8976, 0.3545, 0.8976, 0.3626, 0.895, 0.3626, 0.895, 0.3586, 0.897, 0.3656, 0.8961, 0.3666, 0.895, 0.3626, 0.8897, 0.3593, 0.8897, 0.3634, 0.8872, 0.3633, 0.8896, 0.3553, 0.8897, 0.3593, 0.8872, 0.3593, 0.8879, 0.3525, 0.8889, 0.3517, 0.8896, 0.3553, 0.8886, 0.3674, 0.8886, 0.3679, 0.8873, 0.367, 0.8991, 0.3642, 0.8996, 0.3642, 0.8997, 0.3659, 0.8905, 0.3512, 0.8905, 0.3504, 0.892, 0.3522, 0.8905, 0.3512, 0.8889, 0.3517, 0.8888, 0.3509, 0.8897, 0.3634, 0.8886, 0.3674, 0.8877, 0.3663, 0.895, 0.3545, 0.8961, 0.3509, 0.8971, 0.3517, 0.9097, 0.3654, 0.9098, 0.3673, 0.9088, 0.3666, 0.8777, 0.3777, 0.8769, 0.378, 0.8767, 0.3763, 0.8974, 0.3663, 0.8961, 0.3672, 0.8961, 0.3666, 0.8997, 0.3659, 0.8996, 0.3642, 0.9003, 0.3642, 0.715, 0.3771, 0.714, 0.3765, 0.714, 0.3749, 0.7288, 0.357, 0.7286, 0.3531, 0.7298, 0.3542, 0.7092, 0.3516, 0.709, 0.3528, 0.7076, 0.3516, 0.7309, 0.3676, 0.7309, 0.3723, 0.7299, 0.3714, 0.7062, 0.3568, 0.7031, 0.3568, 0.7038, 0.3535, 0.6991, 0.369, 0.7024, 0.3707, 0.7013, 0.3742, 0.7315, 0.3713, 0.7309, 0.3723, 0.7309, 0.3676, 0.698, 0.3521, 0.6967, 0.3533, 0.6964, 0.3521, 0.7282, 0.3542, 0.7286, 0.3531, 0.7288, 0.357, 0.6997, 0.3752, 0.7013, 0.3742, 0.7019, 0.3747, 0.7013, 0.3742, 0.7024, 0.3707, 0.7027, 0.3714, 0.7282, 0.3708, 0.7282, 0.3642, 0.7286, 0.3642, 0.7282, 0.3575, 0.7288, 0.357, 0.7286, 0.3642, 0.7315, 0.3516, 0.7314, 0.3554, 0.7307, 0.3548, 0.7314, 0.3554, 0.7314, 0.3612, 0.7309, 0.3611, 0.7314, 0.367, 0.7309, 0.3676, 0.7309, 0.3611, 0.7018, 0.3541, 0.7024, 0.3574, 0.699, 0.3573, 0.7024, 0.3574, 0.7027, 0.364, 0.6991, 0.3631, 0.7027, 0.364, 0.7024, 0.3707, 0.6991, 0.369, 0.7043, 0.3733, 0.703, 0.3702, 0.7062, 0.3685, 0.7062, 0.3685, 0.703, 0.3702, 0.7027, 0.3634, 0.7062, 0.3626, 0.7027, 0.3634, 0.7031, 0.3568, 0.7307, 0.3548, 0.7299, 0.3554, 0.7299, 0.3516, 0.7309, 0.3611, 0.7299, 0.3612, 0.7299, 0.3554, 0.7309, 0.3611, 0.7309, 0.3676, 0.7299, 0.3672, 0.7287, 0.3715, 0.7298, 0.371, 0.7299, 0.3739, 0.7286, 0.3642, 0.7297, 0.3642, 0.7298, 0.371, 0.7286, 0.3642, 0.7288, 0.357, 0.7297, 0.3575, 0.7097, 0.3625, 0.7062, 0.3626, 0.7062, 0.3568, 0.7097, 0.3685, 0.7062, 0.3685, 0.7062, 0.3626, 0.7089, 0.3727, 0.7076, 0.3742, 0.7062, 0.3685, 0.6991, 0.3631, 0.6991, 0.369, 0.6957, 0.3688, 0.699, 0.3573, 0.6991, 0.3631, 0.6958, 0.363, 0.6967, 0.3533, 0.698, 0.3521, 0.699, 0.3573, 0.6977, 0.3747, 0.6976, 0.3754, 0.6958, 0.3741, 0.6997, 0.3752, 0.6998, 0.3759, 0.6976, 0.3754, 0.7001, 0.3516, 0.7003, 0.3504, 0.7022, 0.353, 0.7001, 0.3516, 0.698, 0.3521, 0.698, 0.351, 0.6991, 0.369, 0.6977, 0.3747, 0.6964, 0.3731, 0.7062, 0.3568, 0.7076, 0.3516, 0.709, 0.3528, 0.7286, 0.3531, 0.7286, 0.3504, 0.7299, 0.3516, 0.7007, 0.3759, 0.7017, 0.3759, 0.7017, 0.3781, 0.7095, 0.3737, 0.7078, 0.3748, 0.7076, 0.3742, 0.7149, 0.3727, 0.715, 0.3748, 0.714, 0.3749])
me_rock_arch_01.materials.append(mat_rock_arch_01)
me_rock_arch_01.use_remesh_preserve_volume = False
me_rock_arch_01.use_remesh_preserve_attributes = False
me_rock_arch_01.use_mirror_vertex_groups = False
me_rock_arch_01.update()
me_rock_arch_01.normals_split_custom_set([tuple(v) for v in zip(*[iter([-0.8217, 0.1811, -0.5404, -0.8217, 0.1811, -0.5404, -0.8217, 0.1811, -0.5404, -0.6576, 0.04147, 0.7522, -0.6576, 0.04147, 0.7522, -0.6576, 0.04147, 0.7522, 0.8278, 0.2124, 0.5193, 0.8278, 0.2124, 0.5193, 0.8278, 0.2124, 0.5193, 0.8517, 0.01102, 0.5239, 0.8517, 0.01102, 0.5239, 0.8517, 0.01102, 0.5239, 0.6234, -0.1393, -0.7694, 0.6234, -0.1393, -0.7694, 0.6234, -0.1393, -0.7694, -0.6907, 0.05048, -0.7213, -0.6907, 0.05048, -0.7213, -0.6907, 0.05048, -0.7213, -0.6872, 0.1053, 0.7188, -0.6872, 0.1053, 0.7188, -0.6872, 0.1053, 0.7188, -0.6607, -0.3723, 0.6518, -0.6607, -0.3723, 0.6518, -0.6607, -0.3723, 0.6518, 0.8203, -0.1839, 0.5415, 0.8203, -0.1839, 0.5415, 0.8203, -0.1839, 0.5415, 0.9051, -0.04896, 0.4225, 0.9051, -0.04896, 0.4225, 0.9051, -0.04896, 0.4225, -0.726, -0.02954, 0.6871, -0.726, -0.02954, 0.6871, -0.726, -0.02954, 0.6871, -0.8351, 0.0721, -0.5454, -0.8351, 0.0721, -0.5454, -0.8351, 0.0721, -0.5454, 0.6279, 0.04984, -0.7767, 0.6279, 0.04984, -0.7767, 0.6279, 0.04984, -0.7767, -0.9992, -0.01952, 0.03472, -0.9992, -0.01952, 0.03472, -0.9992, -0.01952, 0.03472, -0.04886, -0.3929, 0.9183, -0.04886, -0.3929, 0.9183, -0.04886, -0.3929, 0.9183, 0.01322, 0.05533, 0.9984, 0.01322, 0.05533, 0.9984, 0.01322, 0.05533, 0.9984, -0.1285, -0.04907, -0.9905, -0.1285, -0.04907, -0.9905, -0.1285, -0.04907, -0.9905, 0.6641, 0.1515, -0.7322, 0.6641, 0.1515, -0.7322, 0.6641, 0.1515, -0.7322, -0.9903, 0.1142, -0.07967, -0.9903, 0.1142, -0.07967, -0.9903, 0.1142, -0.07967, -0.06253, -0.0566, 0.9964, -0.06253, -0.0566, 0.9964, -0.06253, -0.0566, 0.9964, 0.01289, 0.07064, -0.9974, 0.01289, 0.07064, -0.9974, 0.01289, 0.07064, -0.9974, 0.9774, -0.1756, 0.1176, 0.9774, -0.1756, 0.1176, 0.9774, -0.1756, 0.1176, -0.9929, -0.05866, -0.1038, -0.9929, -0.05866, -0.1038, -0.9929, -0.05866, -0.1038, -0.9907, 0.136, -0.008517, -0.9907, 0.136, -0.008517, -0.9907, 0.136, -0.008517, 0.9917, -0.05572, 0.1161, 0.9917, -0.05572, 0.1161, 0.9917, -0.05572, 0.1161, 0.05349, 0.08418, 0.995, 0.05349, 0.08418, 0.995, 0.05349, 0.08418, 0.995, -0.05799, 0.2312, -0.9712, -0.05799, 0.2312, -0.9712, -0.05799, 0.2312, -0.9712, 0.9817, -0.09159, 0.167, 0.9817, -0.09159, 0.167, 0.9817, -0.09159, 0.167, -0.999, 0.0337, -0.03062, -0.999, 0.0337, -0.03062, -0.999, 0.0337, -0.03062, 0.04929, -0.1846, -0.9816, 0.04929, -0.1846, -0.9816, 0.04929, -0.1846, -0.9816, 0.01012, 0.07184, 0.9974, 0.01012, 0.07184, 0.9974, 0.01012, 0.07184, 0.9974, -0.672, 0.08667, 0.7355, -0.672, 0.08667, 0.7355, -0.672, 0.08667, 0.7355, -0.7458, -0.005561, -0.6662, -0.7458, -0.005561, -0.6662, -0.7458, -0.005561, -0.6662, 0.6398, -0.2181, -0.7369, 0.6398, -0.2181, -0.7369, 0.6398, -0.2181, -0.7369, 0.8798, -0.07798, 0.4689, 0.8798, -0.07798, 0.4689, 0.8798, -0.07798, 0.4689, -0.9944, -0.01596, -0.1044, -0.9944, -0.01596, -0.1044, -0.9944, -0.01596, -0.1044, 0.9957, 0.09277, -0.0004491, 0.9957, 0.09277, -0.0004491, 0.9957, 0.09277, -0.0004491, 0.09746, 0.4081, 0.9077, 0.0972, 0.4081, 0.9077, 0.101, 0.4045, 0.9089, -0.1281, 0.08743, -0.9879, -0.1281, 0.08743, -0.9879, -0.1281, 0.08743, -0.9879, 0.8204, 0.1585, 0.5495, 0.8204, 0.1585, 0.5495, 0.8204, 0.1585, 0.5495, 0.6126, 0.03554, -0.7896, 0.6126, 0.03554, -0.7896, 0.6126, 0.03554, -0.7896, -0.6887, -0.0951, -0.7188, -0.6887, -0.0951, -0.7188, -0.6887, -0.0951, -0.7188, -0.6945, 0.3467, 0.6305, -0.6945, 0.3467, 0.6305, -0.6945, 0.3467, 0.6305, 0.9998, -0.002715, -0.0205, 0.9995, -0.008363, -0.02934, 0.9998, -0.0021, -0.01955, 0.5556, 0.827, 0.0861, 0.5556, 0.827, 0.0861, 0.5556, 0.827, 0.0861, -0.3955, 0.8383, -0.3752, -0.3955, 0.8383, -0.3752, -0.3955, 0.8383, -0.3752, -0.03334, 0.3482, 0.9368, -0.03334, 0.3482, 0.9368, -0.03334, 0.3482, 0.9368, 0.2064, 0.9138, -0.3499, 0.2064, 0.9138, -0.3499, 0.2064, 0.9138, -0.3499, 0.6121, 0.7195, 0.3283, 0.6121, 0.7195, 0.3283, 0.6121, 0.7195, 0.3283, 0.975, 0.1686, 0.1449, 0.975, 0.1686, 0.1449, 0.975, 0.1686, 0.1449, -0.2236, 0.5239, 0.8219, -0.2236, 0.5239, 0.8219, -0.2236, 0.5239, 0.8219, 0.7408, 0.6232, 0.2507, 0.7408, 0.6232, 0.2507, 0.7408, 0.6232, 0.2507, -0.03159, 0.5597, -0.8281, -0.03159, 0.5597, -0.8281, -0.03159, 0.5597, -0.8281, -0.3175, 0.04542, 0.9472, -0.3175, 0.04542, 0.9472, -0.3175, 0.04542, 0.9472, 0.9632, -0.1186, 0.2412, 0.9632, -0.1186, 0.2412, 0.9632, -0.1186, 0.2412, 0.3841, -0.1119, -0.9165, 0.3841, -0.1119, -0.9165, 0.3841, -0.1119, -0.9165, -0.9529, 0.06171, -0.2971, -0.9529, 0.06171, -0.2971, -0.9529, 0.06171, -0.2971, -0.9381, 0.004324, -0.3463, -0.9381, 0.004324, -0.3463, -0.9381, 0.004324, -0.3463, 0.2434, 0.04189, -0.969, 0.2434, 0.04189, -0.969, 0.2434, 0.04189, -0.969, 0.9327, 0.1704, 0.3179, 0.9327, 0.1704, 0.3179, 0.9327, 0.1704, 0.3179, -0.3511, 0.0105, 0.9363, -0.3511, 0.0105, 0.9363, -0.3511, 0.0105, 0.9363, -0.951, -0.1133, -0.2876, -0.951, -0.1133, -0.2876, -0.951, -0.1133, -0.2876, 0.1612, -0.07112, -0.9844, 0.1612, -0.07112, -0.9844, 0.1612, -0.07112, -0.9844, 0.9152, -0.3761, 0.1448, 0.9152, -0.3761, 0.1448, 0.9152, -0.3761, 0.1448, -0.1359, -0.2175, 0.9666, -0.1359, -0.2175, 0.9666, -0.1359, -0.2175, 0.9666, -0.1299, 0.07478, 0.9887, -0.1299, 0.07478, 0.9887, -0.1299, 0.07478, 0.9887, 0.9563, 0.08494, 0.2797, 0.9563, 0.08494, 0.2797, 0.9563, 0.08494, 0.2797, 0.06681, 0.1331, -0.9889, 0.06681, 0.1331, -0.9889, 0.06681, 0.1331, -0.9889, -0.948, 0.03629, -0.3163, -0.948, 0.03629, -0.3163, -0.948, 0.03629, -0.3163, -0.9451, 0.1135, 0.3065, -0.9451, 0.1135, 0.3065, -0.9451, 0.1135, 0.3065, 0.9562, 0.06302, -0.2857, 0.9563, 0.063, -0.2857, 0.9564, 0.06269, -0.2854, 0.974, -0.1457, -0.1737, 0.974, -0.1457, -0.1737, 0.974, -0.1457, -0.1737, -0.9399, -0.1518, 0.3058, -0.9399, -0.1518, 0.3058, -0.9399, -0.1518, 0.3058, 0.9207, 0.183, -0.3448, 0.9207, 0.183, -0.3448, 0.9207, 0.183, -0.3448, -0.8998, 0.05267, 0.433, -0.8998, 0.05267, 0.433, -0.8998, 0.05267, 0.433, -0.9197, 0.01774, 0.3922, -0.9197, 0.01774, 0.3922, -0.9197, 0.01774, 0.3922, 0.9328, -0.09254, -0.3482, 0.9328, -0.09254, -0.3482, 0.9328, -0.09254, -0.3482, 0.678, 0.706, -0.2048, 0.678, 0.706, -0.2048, 0.678, 0.706, -0.2048, -0.1584, 0.1562, -0.9749, -0.1584, 0.1562, -0.9749, -0.1584, 0.1562, -0.9749, 0.1148, 0.08476, 0.9898, 0.1148, 0.08473, 0.9898, 0.1145, 0.08502, 0.9898, 0.108, -0.2622, 0.9589, 0.108, -0.2622, 0.9589, 0.108, -0.2622, 0.9589, -0.1678, -0.07733, -0.9828, -0.1678, -0.07733, -0.9828, -0.1678, -0.07733, -0.9828, 0.2092, 0.1039, 0.9723, 0.2092, 0.1039, 0.9723, 0.2092, 0.1039, 0.9723, -0.1478, 0.02607, -0.9887, -0.1478, 0.02607, -0.9887, -0.1478, 0.02607, -0.9887, -0.2508, -0.09631, -0.9632, -0.2508, -0.09631, -0.9632, -0.2508, -0.09631, -0.9632, 0.2858, -0.01488, 0.9582, 0.2858, -0.01488, 0.9582, 0.2858, -0.01488, 0.9582, 0.03524, 0.6978, 0.7154, 0.03524, 0.6978, 0.7154, 0.03524, 0.6978, 0.7154, 0.1273, -0.1904, 0.9734, 0.1273, -0.1904, 0.9734, 0.1273, -0.1904, 0.9734, -0.2342, 0.1795, -0.9555, -0.2277, 0.1832, -0.9564, -0.2352, 0.1789, -0.9553, 0.9153, -0.1967, -0.3515, 0.9153, -0.1967, -0.3515, 0.9153, -0.1967, -0.3515, -0.9289, 0.08408, 0.3606, -0.9289, 0.08408, 0.3606, -0.9289, 0.08408, 0.3606, -0.9311, 0.1203, -0.3442, -0.9311, 0.1203, -0.3442, -0.9311, 0.1203, -0.3442, 0.3861, 0.1138, -0.9154, 0.3861, 0.1138, -0.9154, 0.3861, 0.1138, -0.9154, 0.9243, -0.1559, 0.3485, 0.9243, -0.1559, 0.3485, 0.9243, -0.1559, 0.3485, -0.1986, 0.07576, 0.9771, -0.1986, 0.07576, 0.9771, -0.1986, 0.07576, 0.9771, -0.2461, 0.3596, -0.9001, -0.2461, 0.3596, -0.9001, -0.2461, 0.3596, -0.9001, -0.7098, 0.6124, 0.3481, -0.7098, 0.6124, 0.3481, -0.7098, 0.6124, 0.3481, -0.4143, 0.5034, 0.7582, -0.4143, 0.5034, 0.7582, -0.4143, 0.5034, 0.7582, -0.7536, 0.5945, -0.2804, -0.7536, 0.5945, -0.2804, -0.7536, 0.5945, -0.2804, 0.7682, -0.5013, 0.3981, 0.7682, -0.5013, 0.3981, 0.7682, -0.5013, 0.3981, -0.1528, -0.3801, 0.9122, -0.1521, -0.3816, 0.9117, -0.1517, -0.3822, 0.9115, -0.6785, -0.638, -0.3641, -0.6785, -0.638, -0.3641, -0.6785, -0.638, -0.3641, 0.1282, -0.3569, -0.9253, 0.1282, -0.3569, -0.9253, 0.1282, -0.3569, -0.9253, -0.0007252, -0.9998, 0.02, -0.0007263, -0.9998, 0.02, -0.0007286, -0.9998, 0.01999, 0.0007297, 0.9998, -0.02, 0.0007294, 0.9998, -0.02, 0.0007295, 0.9998, -0.02, 0.1097, 0.583, -0.805, 0.1097, 0.583, -0.805, 0.1097, 0.583, -0.805, -0.4363, 0.8302, -0.3469, -0.4363, 0.8302, -0.3469, -0.4363, 0.8302, -0.3469, -0.1439, 0.5193, 0.8424, -0.1439, 0.5193, 0.8424, -0.1439, 0.5193, 0.8424, 0.6346, 0.6988, 0.3301, 0.6346, 0.6988, 0.3301, 0.6346, 0.6988, 0.3301, 0.1827, 0.8026, 0.5679, 0.1827, 0.8026, 0.5679, 0.1827, 0.8026, 0.5679, 0.0812, 0.5427, 0.836, 0.08209, 0.5375, 0.8392, 0.08264, 0.5344, 0.8412, -0.004564, 0.5454, 0.8382, -0.004564, 0.5454, 0.8382, -0.004564, 0.5454, 0.8382, -0.1664, 0.5402, -0.8249, -0.1664, 0.5402, -0.8249, -0.1664, 0.5402, -0.8249, -0.07236, 0.3373, -0.9386, -0.07236, 0.3373, -0.9386, -0.07236, 0.3373, -0.9386, -0.05399, 0.4479, -0.8924, -0.05399, 0.4479, -0.8924, -0.05399, 0.4479, -0.8924, 0.0007303, 0.9998, -0.01999, 0.0007302, 0.9998, -0.01999, 0.0007297, 0.9998, -0.02, 0.0007305, 0.9998, -0.01999, 0.0007303, 0.9998, -0.02, 0.0007302, 0.9998, -0.01999, 0.0007299, 0.9998, -0.02, 0.0007297, 0.9998, -0.02, 0.0007303, 0.9998, -0.02, -0.00073, -0.9998, 0.01999, -0.0007301, -0.9998, 0.02, -0.0007299, -0.9998, 0.02, -0.0007301, -0.9998, 0.02, -0.0007285, -0.9998, 0.02, -0.0007273, -0.9998, 0.01999, -0.0007273, -0.9998, 0.01999, -0.0007239, -0.9998, 0.02, -0.0007252, -0.9998, 0.02, -0.221, -0.4523, -0.8641, -0.2236, -0.4463, -0.8665, -0.2198, -0.455, -0.8629, -0.04341, -0.3557, -0.9336, -0.04341, -0.3557, -0.9336, -0.04341, -0.3557, -0.9336, -0.05791, -0.2877, -0.956, -0.0587, -0.291, -0.9549, -0.05897, -0.2934, -0.9542, 0.2172, -0.6655, 0.7141, 0.2172, -0.6655, 0.7141, 0.2172, -0.6655, 0.7141, 0.0863, -0.2562, 0.9628, 0.0863, -0.2562, 0.9628, 0.0863, -0.2562, 0.9628, -0.005865, -0.2343, 0.9721, -0.005865, -0.2343, 0.9721, -0.005865, -0.2343, 0.9721, -0.0007273, -0.9998, 0.01999, -0.0007255, -0.9998, 0.01999, -0.0007274, -0.9998, 0.01999, -0.0007301, -0.9998, 0.01999, -0.0007273, -0.9998, 0.01999, -0.0007274, -0.9998, 0.01999, -0.0007307, -0.9998, 0.01999, -0.0007301, -0.9998, 0.02, -0.0007301, -0.9998, 0.01999, -0.0007303, -0.9998, 0.02, -0.0007299, -0.9998, 0.02, -0.0007301, -0.9998, 0.02, 0.0007303, 0.9998, -0.02, 0.0007297, 0.9998, -0.02, 0.0007304, 0.9998, -0.01999, 0.0007302, 0.9998, -0.01999, 0.0007304, 0.9998, -0.01999, 0.0007299, 0.9998, -0.01999, 0.0007291, 0.9998, -0.01999, 0.0007302, 0.9998, -0.01999, 0.0007299, 0.9998, -0.01999, 0.0007293, 0.9998, -0.02, 0.0007297, 0.9998, -0.02, 0.0007302, 0.9998, -0.01999, 0.3048, 0.8715, -0.3841, 0.3048, 0.8715, -0.3841, 0.3048, 0.8715, -0.3841, 0.7636, 0.6148, -0.1971, 0.7636, 0.6148, -0.1971, 0.7636, 0.6148, -0.1971, -0.2549, 0.898, 0.3586, -0.2549, 0.898, 0.3586, -0.2549, 0.898, 0.3586, -0.2921, 0.9388, -0.1827, -0.2921, 0.9388, -0.1827, -0.2921, 0.9388, -0.1827, 0.0007297, 0.9998, -0.02, 0.0007299, 0.9998, -0.02, 0.0007297, 0.9998, -0.02, 0.0007297, 0.9998, -0.02, 0.0007295, 0.9998, -0.02, 0.0007297, 0.9998, -0.02, -0.0007252, -0.9998, 0.02, -0.0007302, -0.9998, 0.02, -0.0007255, -0.9998, 0.01999, -0.0007252, -0.9998, 0.02, -0.0007286, -0.9998, 0.01999, -0.0007304, -0.9998, 0.01999, -0.4608, -0.5577, 0.6904, -0.4608, -0.5577, 0.6904, -0.4608, -0.5577, 0.6904, -0.8198, -0.5677, -0.07572, -0.8198, -0.5677, -0.07572, -0.8198, -0.5677, -0.07572, 0.4508, -0.7184, -0.5298, 0.4508, -0.7184, -0.5298, 0.4508, -0.7184, -0.5298, 0.7627, -0.6233, -0.1724, 0.7627, -0.6233, -0.1724, 0.7627, -0.6233, -0.1724, -0.7218, -0.5319, -0.4427, -0.7218, -0.5319, -0.4427, -0.7218, -0.5319, -0.4427, 0.1952, -0.4534, -0.8697, 0.1952, -0.4534, -0.8697, 0.1952, -0.4534, -0.8697, 0.5973, -0.6899, 0.409, 0.5973, -0.6899, 0.409, 0.5973, -0.6899, 0.409, -0.1871, -0.3506, 0.9176, -0.1871, -0.3506, 0.9176, -0.1871, -0.3506, 0.9176, 0.0002296, -1.0, 0.003756, 0.0002294, -1.0, 0.003756, 0.0002294, -1.0, 0.003757, -0.0002295, 1.0, -0.003756, -0.0002293, 1.0, -0.003756, -0.0002292, 1.0, -0.003756, -0.154, 0.6345, 0.7575, -0.154, 0.6345, 0.7575, -0.154, 0.6345, 0.7575, 0.3682, 0.867, 0.3359, 0.3682, 0.867, 0.3359, 0.3682, 0.867, 0.3359, 0.19, 0.5318, -0.8253, 0.19, 0.5318, -0.8253, 0.19, 0.5318, -0.8253, -0.5783, 0.7546, -0.31, -0.5783, 0.7546, -0.31, -0.5783, 0.7546, -0.31, -0.1233, 0.8165, -0.564, -0.1233, 0.8165, -0.564, -0.1233, 0.8165, -0.564, -0.01423, 0.5584, -0.8295, -0.01477, 0.5536, -0.8327, -0.01512, 0.5507, -0.8346, 0.06325, 0.5599, -0.8262, 0.06325, 0.5599, -0.8262, 0.06325, 0.5599, -0.8262, 0.09706, 0.5904, 0.8012, 0.09706, 0.5904, 0.8012, 0.09706, 0.5904, 0.8012, -0.0007977, 0.3928, 0.9196, -0.0007977, 0.3928, 0.9196, -0.0007977, 0.3928, 0.9196, -0.0125, 0.4925, 0.8702, -0.0125, 0.4925, 0.8702, -0.0125, 0.4925, 0.8702, -0.0002295, 1.0, -0.003756, -0.0002294, 1.0, -0.003757, -0.0002294, 1.0, -0.003756, -0.0002294, 1.0, -0.003757, -0.0002294, 1.0, -0.003756, -0.0002294, 1.0, -0.003757, -0.0002294, 1.0, -0.003756, -0.0002295, 1.0, -0.003756, -0.0002294, 1.0, -0.003756, 0.000229, -1.0, 0.003756, 0.0002294, -1.0, 0.003756, 0.0002291, -1.0, 0.003755, 0.0002294, -1.0, 0.003756, 0.0002293, -1.0, 0.003756, 0.0002293, -1.0, 0.003756, 0.0002293, -1.0, 0.003756, 0.0002295, -1.0, 0.003757, 0.0002296, -1.0, 0.003756, 0.1446, -0.4397, 0.8864, 0.1463, -0.435, 0.8885, 0.1437, -0.4421, 0.8854, -0.02777, -0.3255, 0.9451, -0.02777, -0.3255, 0.9451, -0.02777, -0.3255, 0.9451, -0.01609, -0.2915, 0.9564, -0.01399, -0.296, 0.9551, -0.02218, -0.2969, 0.9547, -0.1519, -0.7043, -0.6935, -0.1519, -0.7043, -0.6935, -0.1519, -0.7043, -0.6935, -0.01171, -0.2902, -0.9569, -0.01171, -0.2902, -0.9569, -0.01171, -0.2902, -0.9569, 0.07904, -0.2702, -0.9596, 0.07904, -0.2702, -0.9596, 0.07904, -0.2702, -0.9596, 0.0002293, -1.0, 0.003756, 0.0002296, -1.0, 0.003756, 0.0002298, -1.0, 0.003756, 0.0002293, -1.0, 0.003756, 0.0002293, -1.0, 0.003756, 0.0002293, -1.0, 0.003756, 0.0002298, -1.0, 0.003757, 0.0002294, -1.0, 0.003756, 0.0002293, -1.0, 0.003756, 0.0002295, -1.0, 0.003756, 0.0002291, -1.0, 0.003755, 0.0002294, -1.0, 0.003756, -0.0002294, 1.0, -0.003756, -0.0002294, 1.0, -0.003757, -0.0002292, 1.0, -0.003756, -0.0002294, 1.0, -0.003757, -0.0002292, 1.0, -0.003756, -0.0002295, 1.0, -0.003757, -0.0002289, 1.0, -0.003757, -0.0002294, 1.0, -0.003757, -0.0002295, 1.0, -0.003757, -0.000229, 1.0, -0.003756, -0.0002294, 1.0, -0.003756, -0.0002294, 1.0, -0.003757, -0.2938, 0.8981, 0.3271, -0.2938, 0.8981, 0.3271, -0.2938, 0.8981, 0.3271, -0.7225, 0.6767, 0.1419, -0.7225, 0.6767, 0.1419, -0.7225, 0.6767, 0.1419, 0.2484, 0.9052, -0.3448, 0.2484, 0.9052, -0.3448, 0.2484, 0.9052, -0.3448, 0.2447, 0.9556, 0.1643, 0.2447, 0.9556, 0.1643, 0.2447, 0.9556, 0.1643, -0.0002295, 1.0, -0.003756, -0.0002296, 1.0, -0.003757, -0.0002294, 1.0, -0.003757, -0.0002295, 1.0, -0.003756, -0.0002292, 1.0, -0.003756, -0.0002294, 1.0, -0.003757, 0.0002296, -1.0, 0.003756, 0.0002297, -1.0, 0.003756, 0.0002298, -1.0, 0.003756, 0.0002296, -1.0, 0.003756, 0.0002294, -1.0, 0.003757, 0.0002295, -1.0, 0.003757, 0.4613, -0.6257, -0.6291, 0.4613, -0.6257, -0.6291, 0.4613, -0.6257, -0.6291, 0.7503, -0.6488, 0.1265, 0.7503, -0.6488, 0.1265, 0.7503, -0.6488, 0.1265, -0.4642, -0.7203, 0.5154, -0.4642, -0.7203, 0.5154, -0.4642, -0.7203, 0.5154, -0.7574, -0.636, 0.1478, -0.7574, -0.636, 0.1478, -0.7574, -0.636, 0.1478, -0.7917, 0.155, -0.591, -0.7917, 0.155, -0.591, -0.7917, 0.155, -0.591, -0.721, 0.1025, 0.6853, -0.721, 0.1025, 0.6853, -0.721, 0.1025, 0.6853, 0.8827, 0.1502, 0.4453, 0.8827, 0.1502, 0.4453, 0.8827, 0.1502, 0.4453, 0.8327, -0.01787, 0.5535, 0.8327, -0.01787, 0.5535, 0.8327, -0.01787, 0.5535, 0.6085, -0.1249, -0.7837, 0.6085, -0.1249, -0.7837, 0.6085, -0.1249, -0.7837, -0.7404, -0.03095, -0.6714, -0.7404, -0.03095, -0.6714, -0.7404, -0.03095, -0.6714, -0.6387, 0.1855, 0.7468, -0.6387, 0.1855, 0.7468, -0.6387, 0.1855, 0.7468, -0.6613, -0.03305, 0.7494, -0.6613, -0.03305, 0.7494, -0.6613, -0.03305, 0.7494, 0.8124, -0.2545, 0.5246, 0.8124, -0.2545, 0.5246, 0.8124, -0.2545, 0.5246, 0.8895, -0.02581, 0.4562, 0.8895, -0.02581, 0.4562, 0.8895, -0.02581, 0.4562, -0.7572, -0.05752, 0.6507, -0.7572, -0.05752, 0.6507, -0.7572, -0.05752, 0.6507, -0.8815, 0.1262, -0.455, -0.8815, 0.1262, -0.455, -0.8815, 0.1262, -0.455, 0.6654, 0.07753, -0.7425, 0.6654, 0.07753, -0.7425, 0.6654, 0.07753, -0.7425, -0.9961, 0.01201, 0.08732, -0.9961, 0.01201, 0.08732, -0.9961, 0.01201, 0.08732, -0.0309, -0.4852, 0.8739, -0.0309, -0.4852, 0.8739, -0.0309, -0.4852, 0.8739, 0.1056, 0.1338, 0.9854, 0.1056, 0.1338, 0.9854, 0.1056, 0.1338, 0.9854, -0.227, -0.1512, -0.9621, -0.227, -0.1512, -0.9621, -0.227, -0.1512, -0.9621, 0.6442, 0.1691, -0.7459, 0.6442, 0.1691, -0.7459, 0.6442, 0.1691, -0.7459, -0.9986, 0.03936, 0.03418, -0.9986, 0.03936, 0.03418, -0.9986, 0.03936, 0.03418, -0.06057, -0.05523, 0.9966, -0.06057, -0.05523, 0.9966, -0.06057, -0.05523, 0.9966, 0.2114, 0.198, -0.9571, 0.2114, 0.198, -0.9571, 0.2114, 0.198, -0.9571, -0.9847, 0.1683, -0.04566, -0.9847, 0.1683, -0.04566, -0.9847, 0.1683, -0.04566, 0.9998, 0.02091, -0.0001797, 0.9998, 0.02091, -0.0001797, 0.9998, 0.02091, -0.0001797, -0.05881, 0.1603, 0.9853, -0.05881, 0.1603, 0.9853, -0.05881, 0.1603, 0.9853, 0.01509, 0.1877, -0.9821, 0.01509, 0.1877, -0.9821, 0.01509, 0.1877, -0.9821, 0.9823, -0.08961, 0.1648, 0.9823, -0.08961, 0.1648, 0.9823, -0.08961, 0.1648, -0.9965, 0.04804, -0.06896, -0.9965, 0.04804, -0.06896, -0.9965, 0.04804, -0.06896, -0.05666, -0.2757, -0.9596, -0.05666, -0.2757, -0.9596, -0.05666, -0.2757, -0.9596, 0.0598, 0.1149, 0.9916, 0.0598, 0.1149, 0.9916, 0.0598, 0.1149, 0.9916, -0.6843, 0.07394, 0.7255, -0.6843, 0.07394, 0.7255, -0.6843, 0.07394, 0.7255, -0.852, -0.09065, -0.5157, -0.852, -0.09065, -0.5157, -0.852, -0.09065, -0.5157, 0.5355, -0.1051, -0.838, 0.5355, -0.1051, -0.838, 0.5355, -0.1051, -0.838, 0.921, -0.01525, 0.3892, 0.921, -0.01525, 0.3892, 0.921, -0.01525, 0.3892, -0.9949, -0.1001, -0.01461, -0.9949, -0.1001, -0.01461, -0.9949, -0.1001, -0.01461, 0.9945, 0.0311, 0.1003, 0.9945, 0.0311, 0.1003, 0.9945, 0.0311, 0.1003, 0.09746, 0.4081, 0.9077, 0.09733, 0.4085, 0.9076, 0.0972, 0.4081, 0.9077, -0.06945, 0.02464, -0.9973, -0.06945, 0.02464, -0.9973, -0.06945, 0.02464, -0.9973, 0.8652, 0.2346, 0.4432, 0.8652, 0.2346, 0.4432, 0.8652, 0.2346, 0.4432, 0.6286, 0.01666, -0.7775, 0.6286, 0.01666, -0.7775, 0.6286, 0.01666, -0.7775, -0.8027, 0.09011, -0.5895, -0.8027, 0.09011, -0.5895, -0.8027, 0.09011, -0.5895, -0.6368, 0.2006, 0.7445, -0.6368, 0.2006, 0.7445, -0.6368, 0.2006, 0.7445, 0.9998, -0.002715, -0.0205, 0.9995, -0.009029, -0.0304, 0.9995, -0.008363, -0.02934, 0.6613, 0.7467, 0.07098, 0.6613, 0.7467, 0.07098, 0.6613, 0.7467, 0.07098, 0.3981, 0.7637, -0.5081, 0.3981, 0.7637, -0.5081, 0.3981, 0.7637, -0.5081, 0.8063, 0.2642, 0.5292, 0.8063, 0.2642, 0.5292, 0.8063, 0.2642, 0.5292, 0.9976, 0.06516, -0.02341, 0.9976, 0.06516, -0.02341, 0.9976, 0.06516, -0.02341, 0.611, 0.778, 0.1462, 0.611, 0.778, 0.1462, 0.611, 0.778, 0.1462, -0.4644, -0.04608, 0.8844, -0.4644, -0.04608, 0.8844, -0.4644, -0.04608, 0.8844, 0.9383, -0.05172, 0.3418, 0.9383, -0.05172, 0.3418, 0.9383, -0.05172, 0.3418, 0.4342, -0.06359, -0.8986, 0.4342, -0.06359, -0.8986, 0.4342, -0.06359, -0.8986, -0.9381, -0.0009718, -0.3463, -0.9381, -0.0009718, -0.3463, -0.9381, -0.0009718, -0.3463, -0.9488, 0.02036, -0.3152, -0.9488, 0.02036, -0.3152, -0.9488, 0.02036, -0.3152, 0.3831, 0.1267, -0.915, 0.3831, 0.1267, -0.915, 0.3831, 0.1267, -0.915, 0.9617, 0.1329, 0.2399, 0.9617, 0.1329, 0.2399, 0.9617, 0.1329, 0.2399, -0.1909, 0.1026, 0.9762, -0.1909, 0.1026, 0.9762, -0.1909, 0.1026, 0.9762, -0.9479, -0.1223, -0.2943, -0.9479, -0.1223, -0.2943, -0.9479, -0.1223, -0.2943, 0.181, -0.1095, -0.9774, 0.181, -0.1095, -0.9774, 0.181, -0.1095, -0.9774, 0.9442, -0.1961, 0.2645, 0.9442, -0.1961, 0.2645, 0.9442, -0.1961, 0.2645, -0.1622, -0.184, 0.9695, -0.1622, -0.184, 0.9695, -0.1622, -0.184, 0.9695, -0.2443, 0.2284, 0.9424, -0.2443, 0.2284, 0.9424, -0.2443, 0.2284, 0.9424, 0.9587, 0.09676, 0.2675, 0.9587, 0.09676, 0.2675, 0.9587, 0.09676, 0.2675, 0.172, 0.01474, -0.985, 0.172, 0.01474, -0.985, 0.172, 0.01474, -0.985, -0.9525, 0.09673, -0.2888, -0.9525, 0.09673, -0.2888, -0.9525, 0.09673, -0.2888, -0.937, 0.06181, 0.3438, -0.937, 0.06181, 0.3438, -0.937, 0.06181, 0.3438, 0.9562, 0.06302, -0.2857, 0.9561, 0.06333, -0.286, 0.9563, 0.063, -0.2857, 0.9033, -0.3344, -0.2687, 0.9033, -0.3344, -0.2687, 0.9033, -0.3344, -0.2687, -0.9391, -0.1451, 0.3115, -0.9391, -0.1451, 0.3115, -0.9391, -0.1451, 0.3115, 0.9314, 0.1714, -0.321, 0.9314, 0.1714, -0.321, 0.9314, 0.1714, -0.321, -0.9357, 0.005646, 0.3528, -0.9357, 0.005646, 0.3528, -0.9357, 0.005646, 0.3528, -0.8953, 0.05609, 0.4418, -0.8953, 0.05609, 0.4418, -0.8953, 0.05609, 0.4418, 0.9228, -0.1101, -0.3692, 0.9228, -0.1101, -0.3692, 0.9228, -0.1101, -0.3692, 0.7413, 0.6199, -0.2573, 0.7413, 0.6199, -0.2573, 0.7413, 0.6199, -0.2573, -0.1401, 0.1244, -0.9823, -0.1401, 0.1244, -0.9823, -0.1401, 0.1244, -0.9823, 0.1148, 0.08476, 0.9898, 0.1151, 0.08442, 0.9898, 0.1148, 0.08473, 0.9898, 0.07649, -0.2048, 0.9758, 0.07649, -0.2048, 0.9758, 0.07649, -0.2048, 0.9758, -0.1548, -0.09463, -0.9834, -0.1548, -0.09463, -0.9834, -0.1548, -0.09463, -0.9834, 0.3116, 0.06449, 0.948, 0.3116, 0.06449, 0.948, 0.3116, 0.06449, 0.948, -0.1698, 0.01572, -0.9854, -0.1698, 0.01572, -0.9854, -0.1698, 0.01572, -0.9854, -0.2375, -0.0862, -0.9676, -0.2375, -0.0862, -0.9676, -0.2375, -0.0862, -0.9676, 0.3122, 0.001691, 0.95, 0.3122, 0.001691, 0.95, 0.3122, 0.001691, 0.95, 0.1077, 0.5554, 0.8246, 0.1077, 0.5554, 0.8246, 0.1077, 0.5554, 0.8246, 0.2854, 0.01814, 0.9582, 0.2854, 0.01814, 0.9582, 0.2854, 0.01814, 0.9582, -0.2342, 0.1795, -0.9555, -0.2266, 0.1838, -0.9565, -0.2277, 0.1832, -0.9564, 0.9346, -0.1529, -0.3211, 0.9346, -0.1529, -0.3211, 0.9346, -0.1529, -0.3211, -0.9146, 0.1151, 0.3877, -0.9146, 0.1151, 0.3877, -0.9146, 0.1151, 0.3877, -0.9369, 0.1544, -0.3135, -0.9369, 0.1544, -0.3135, -0.9369, 0.1544, -0.3135, 0.2045, -0.05374, -0.9774, 0.2045, -0.05374, -0.9774, 0.2045, -0.05374, -0.9774, 0.9276, -0.1973, 0.3173, 0.9276, -0.1973, 0.3173, 0.9276, -0.1973, 0.3173, -0.2973, -0.02564, 0.9545, -0.2973, -0.02564, 0.9545, -0.2973, -0.02564, 0.9545, -0.7393, 0.5766, 0.3479, -0.7393, 0.5766, 0.3479, -0.7393, 0.5766, 0.3479, -0.7536, 0.5945, -0.2804, -0.7536, 0.5945, -0.2804, -0.7536, 0.5945, -0.2804, 0.5008, -0.7216, 0.4779, 0.5008, -0.7216, 0.4779, 0.5008, -0.7216, 0.4779, -0.1528, -0.3801, 0.9122, -0.1531, -0.3795, 0.9125, -0.1521, -0.3816, 0.9117, -0.5836, -0.7049, -0.4031, -0.5836, -0.7049, -0.4031, -0.5836, -0.7049, -0.4031, 0.04221, -0.5462, -0.8366, 0.04221, -0.5462, -0.8366, 0.04221, -0.5462, -0.8366, -0.0007252, -0.9998, 0.02, -0.0007239, -0.9998, 0.02, -0.0007263, -0.9998, 0.02, 0.0007297, 0.9998, -0.02, 0.0007295, 0.9998, -0.02, 0.0007294, 0.9998, -0.02, 0.04517, 0.7498, -0.6602, 0.04517, 0.7498, -0.6602, 0.04517, 0.7498, -0.6602, -0.4516, 0.8235, -0.3435, -0.4516, 0.8235, -0.3435, -0.4516, 0.8235, -0.3435, -0.04267, 0.7062, 0.7067, -0.04267, 0.7062, 0.7067, -0.04267, 0.7062, 0.7067, 0.5673, 0.7935, 0.2201, 0.5673, 0.7935, 0.2201, 0.5673, 0.7935, 0.2201, 0.2863, 0.6605, 0.6942, 0.2863, 0.6605, 0.6942, 0.2863, 0.6605, 0.6942, 0.0812, 0.5427, 0.836, 0.08067, 0.5459, 0.834, 0.08209, 0.5375, 0.8392, -0.01533, 0.4529, 0.8914, -0.01533, 0.4529, 0.8914, -0.01533, 0.4529, 0.8914, -0.224, 0.418, -0.8804, -0.224, 0.418, -0.8804, -0.224, 0.418, -0.8804, -0.05399, 0.4479, -0.8924, -0.05399, 0.4479, -0.8924, -0.05399, 0.4479, -0.8924, -0.05694, 0.4749, -0.8782, -0.05694, 0.4749, -0.8782, -0.05694, 0.4749, -0.8782, 0.0007303, 0.9998, -0.01999, 0.0007305, 0.9998, -0.01999, 0.0007302, 0.9998, -0.01999, 0.0007305, 0.9998, -0.01999, 0.0007299, 0.9998, -0.02, 0.0007303, 0.9998, -0.02, 0.0007299, 0.9998, -0.02, 0.0007295, 0.9998, -0.02, 0.0007297, 0.9998, -0.02, -0.00073, -0.9998, 0.01999, -0.0007303, -0.9998, 0.02, -0.0007301, -0.9998, 0.02, -0.0007301, -0.9998, 0.02, -0.0007303, -0.9998, 0.02, -0.0007285, -0.9998, 0.02, -0.0007273, -0.9998, 0.01999, -0.0007285, -0.9998, 0.02, -0.0007239, -0.9998, 0.02, -0.221, -0.4523, -0.8641, -0.2248, -0.4434, -0.8677, -0.2236, -0.4463, -0.8665, -0.05791, -0.2877, -0.956, -0.05897, -0.2934, -0.9542, -0.05871, -0.2934, -0.9542, -0.05791, -0.2877, -0.956, -0.05731, -0.2842, -0.9571, -0.0587, -0.291, -0.9549, 0.4388, -0.3897, 0.8097, 0.4388, -0.3897, 0.8097, 0.4388, -0.3897, 0.8097, 0.0913, -0.2349, 0.9677, 0.0913, -0.2349, 0.9677, 0.0913, -0.2349, 0.9677, 0.01104, -0.3143, 0.9493, 0.01104, -0.3143, 0.9493, 0.01104, -0.3143, 0.9493, -0.0007273, -0.9998, 0.01999, -0.0007252, -0.9998, 0.02, -0.0007255, -0.9998, 0.01999, -0.0007301, -0.9998, 0.01999, -0.0007301, -0.9998, 0.02, -0.0007273, -0.9998, 0.01999, -0.0007307, -0.9998, 0.01999, -0.0007303, -0.9998, 0.02, -0.0007301, -0.9998, 0.02, 0.0007303, 0.9998, -0.02, 0.0007297, 0.9998, -0.02, 0.0007297, 0.9998, -0.02, 0.0007302, 0.9998, -0.01999, 0.0007303, 0.9998, -0.02, 0.0007304, 0.9998, -0.01999, 0.0007291, 0.9998, -0.01999, 0.0007293, 0.9998, -0.02, 0.0007302, 0.9998, -0.01999, 0.6977, 0.5947, -0.3994, 0.6977, 0.5947, -0.3994, 0.6977, 0.5947, -0.3994, 0.6883, 0.6874, -0.2319, 0.6883, 0.6874, -0.2319, 0.6883, 0.6874, -0.2319, -0.2023, 0.9223, 0.3292, -0.2023, 0.9223, 0.3292, -0.2023, 0.9223, 0.3292, -0.4671, 0.8765, -0.1164, -0.4671, 0.8765, -0.1164, -0.4671, 0.8765, -0.1164, 0.0007297, 0.9998, -0.02, 0.0007297, 0.9998, -0.02, 0.0007299, 0.9998, -0.02, -0.0007252, -0.9998, 0.02, -0.0007304, -0.9998, 0.01999, -0.0007302, -0.9998, 0.02, -0.5555, -0.4601, 0.6926, -0.5555, -0.4601, 0.6926, -0.5555, -0.4601, 0.6926, -0.7271, -0.6704, -0.1482, -0.7271, -0.6704, -0.1482, -0.7271, -0.6704, -0.1482, 0.6329, -0.5866, -0.5053, 0.6329, -0.5866, -0.5053, 0.6329, -0.5866, -0.5053, 0.8405, -0.5255, -0.1317, 0.8405, -0.5255, -0.1317, 0.8405, -0.5255, -0.1317, -0.4447, -0.7545, -0.4827, -0.4447, -0.7545, -0.4827, -0.4447, -0.7545, -0.4827, 0.2035, -0.4366, -0.8763, 0.2035, -0.4366, -0.8763, 0.2035, -0.4366, -0.8763, 0.5025, -0.7453, 0.4381, 0.5025, -0.7453, 0.4381, 0.5025, -0.7453, 0.4381, -0.09896, -0.555, 0.826, -0.09896, -0.555, 0.826, -0.09896, -0.555, 0.826, 0.0002296, -1.0, 0.003756, 0.0002295, -1.0, 0.003757, 0.0002294, -1.0, 0.003756, -0.0002295, 1.0, -0.003756, -0.0002295, 1.0, -0.003755, -0.0002293, 1.0, -0.003756, -0.08495, 0.7876, 0.6103, -0.08495, 0.7876, 0.6103, -0.08495, 0.7876, 0.6103, 0.3829, 0.8613, 0.3341, 0.3829, 0.8613, 0.3341, 0.3829, 0.8613, 0.3341, 0.0873, 0.719, -0.6895, 0.0873, 0.719, -0.6895, 0.0873, 0.719, -0.6895, -0.4518, 0.8393, -0.3024, -0.4518, 0.8393, -0.3024, -0.4518, 0.8393, -0.3024, -0.2085, 0.6893, -0.6938, -0.2085, 0.6893, -0.6938, -0.2085, 0.6893, -0.6938, -0.01423, 0.5584, -0.8295, -0.0139, 0.5614, -0.8275, -0.01477, 0.5536, -0.8327, 0.07726, 0.464, -0.8825, 0.07726, 0.464, -0.8825, 0.07726, 0.464, -0.8825, 0.144, 0.4762, 0.8674, 0.144, 0.4762, 0.8674, 0.144, 0.4762, 0.8674, -0.0125, 0.4925, 0.8702, -0.0125, 0.4925, 0.8702, -0.0125, 0.4925, 0.8702, -0.008775, 0.5199, 0.8542, -0.008775, 0.5199, 0.8542, -0.008775, 0.5199, 0.8542, -0.0002295, 1.0, -0.003756, -0.0002294, 1.0, -0.003757, -0.0002294, 1.0, -0.003757, -0.0002294, 1.0, -0.003757, -0.0002294, 1.0, -0.003756, -0.0002294, 1.0, -0.003756, -0.0002294, 1.0, -0.003756, -0.0002295, 1.0, -0.003755, -0.0002295, 1.0, -0.003756, 0.000229, -1.0, 0.003756, 0.0002294, -1.0, 0.003756, 0.0002294, -1.0, 0.003756, 0.0002294, -1.0, 0.003756, 0.0002294, -1.0, 0.003756, 0.0002293, -1.0, 0.003756, 0.0002293, -1.0, 0.003756, 0.0002293, -1.0, 0.003756, 0.0002295, -1.0, 0.003757, 0.1446, -0.4397, 0.8864, 0.1472, -0.4325, 0.8895, 0.1463, -0.435, 0.8885, -0.01609, -0.2915, 0.9564, -0.02218, -0.2969, 0.9547, -0.02262, -0.2983, 0.9542, -0.01609, -0.2915, 0.9564, -0.01541, -0.2886, 0.9573, -0.01399, -0.296, 0.9551, -0.3653, -0.4093, -0.836, -0.3653, -0.4093, -0.836, -0.3653, -0.4093, -0.836, -0.01553, -0.2692, -0.963, -0.01553, -0.2692, -0.963, -0.01553, -0.2692, -0.963, 0.05485, -0.384, -0.9217, 0.05485, -0.384, -0.9217, 0.05485, -0.384, -0.9217, 0.0002293, -1.0, 0.003756, 0.0002293, -1.0, 0.003756, 0.0002296, -1.0, 0.003756, 0.0002293, -1.0, 0.003756, 0.0002294, -1.0, 0.003756, 0.0002293, -1.0, 0.003756, 0.0002298, -1.0, 0.003757, 0.0002295, -1.0, 0.003756, 0.0002294, -1.0, 0.003756, -0.0002294, 1.0, -0.003756, -0.0002295, 1.0, -0.003756, -0.0002294, 1.0, -0.003757, -0.0002294, 1.0, -0.003757, -0.0002294, 1.0, -0.003756, -0.0002292, 1.0, -0.003756, -0.0002289, 1.0, -0.003757, -0.000229, 1.0, -0.003756, -0.0002294, 1.0, -0.003757, -0.6723, 0.6545, 0.3459, -0.6723, 0.6545, 0.3459, -0.6723, 0.6545, 0.3459, -0.6476, 0.7416, 0.175, -0.6476, 0.7416, 0.175, -0.6476, 0.7416, 0.175, 0.1994, 0.9266, -0.3188, 0.1994, 0.9266, -0.3188, 0.1994, 0.9266, -0.3188, 0.4092, 0.9053, 0.1138, 0.4092, 0.9053, 0.1138, 0.4092, 0.9053, 0.1138, -0.0002295, 1.0, -0.003756, -0.0002294, 1.0, -0.003757, -0.0002296, 1.0, -0.003757, 0.0002296, -1.0, 0.003756, 0.0002295, -1.0, 0.003757, 0.0002297, -1.0, 0.003756, 0.5536, -0.5361, -0.6373, 0.5536, -0.5361, -0.6373, 0.5536, -0.5361, -0.6373, 0.6541, -0.7325, 0.1886, 0.6541, -0.7325, 0.1886, 0.6541, -0.7325, 0.1886, -0.6431, -0.5865, 0.4923, -0.6431, -0.5865, 0.4923, -0.6431, -0.5865, 0.4923, -0.8323, -0.544, 0.1066, -0.8323, -0.544, 0.1066, -0.8323, -0.544, 0.1066])] * 3)])

# ---- objects
ob_rock_arch_01 = bpy.data.objects.new('Rock_Arch_01', me_rock_arch_01)
ob_lamp = bpy.data.objects.new('Lamp', light_lamp)
ob_camera = bpy.data.objects.new('Camera', cam_camera)

# ---- transforms, parenting, visibility, modifiers, constraints
ob_rock_arch_01.location = (0.0, 0.0, 0.0)
ob_rock_arch_01.rotation_euler = (1.571, -0.0, 0.0)
ob_rock_arch_01.lineart.crease_threshold = 0.0
ob_lamp.location = (4.076, 1.005, 5.904)
ob_lamp.rotation_euler = (0.6503, 0.05522, 1.866)
ob_lamp.lock_rotations_4d = False
ob_lamp.empty_display_type = 'ARROWS'
ob_lamp.color = (0.0, 0.0, 0.0, 0.0)
ob_lamp.lineart.crease_threshold = 0.0
ob_camera.location = (7.481, -6.508, 5.344)
ob_camera.rotation_euler = (1.109, 0.0, 0.8149)
ob_camera.lock_rotations_4d = False
ob_camera.empty_display_type = 'ARROWS'
ob_camera.color = (0.0, 0.0, 0.0, 0.0)
ob_camera.display_type = 'WIRE'
ob_camera.lineart.crease_threshold = 0.0

# ---- collection membership
col_collection_1.objects.link(ob_rock_arch_01)
col_collection_1.objects.link(ob_lamp)
col_collection_1.objects.link(ob_camera)

# ---- scene / render settings (as saved in the file)
scene.camera = ob_camera
scene.frame_start = 1; scene.frame_end = 250; scene.frame_set(1)
scene.render.engine = 'BLENDER_EEVEE_NEXT'
scene.render.resolution_percentage = 50
scene.render.dither_intensity = 0.0
scene.cycles.use_denoising = False
scene.cycles.samples = 128
scene.cycles.sampling_pattern = 'TABULATED_SOBOL'
scene.cycles.use_adaptive_sampling = False
scene.cycles.use_light_tree = False
scene.cycles.blur_glossy = 0.0
scene.cycles.sample_clamp_indirect = 0.0
scene.view_settings.view_transform = 'Standard'
bpy.context.view_layer.update()
